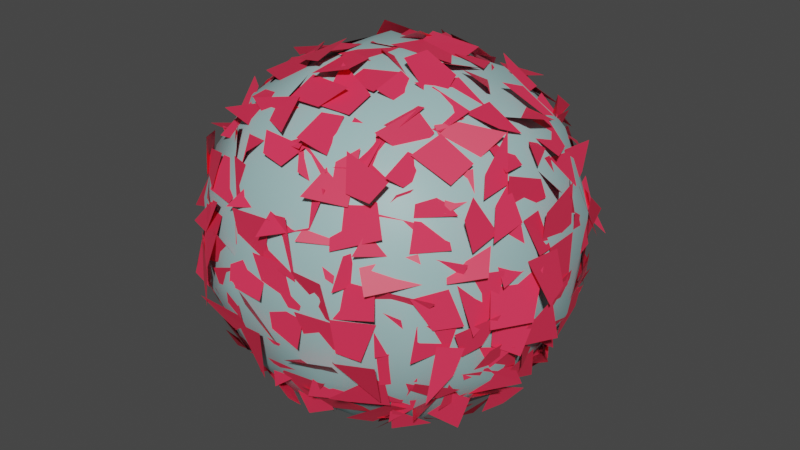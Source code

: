 # Source: Bush.blend  (saved by Blender 3.6.13; exported with 4.5.12 LTS)
import bpy
from mathutils import Matrix  # noqa: F401  (used for matrix-valued properties, if any)

bpy.ops.wm.read_factory_settings(use_empty=True)
scene = bpy.context.scene
scene.name = 'Scene'

# ---- collections
col_collection = bpy.data.collections.new('Collection'); scene.collection.children.link(col_collection)

# ---- materials (node trees are filled in below, after node groups)
mat_material = bpy.data.materials.new('Material')
mat_material.alpha_threshold = 0.0
mat_material.use_transparent_shadow = False
mat_material.roughness = 0.5
mat_material.line_color = (0.0, 0.0, 0.0, 1.0)
mat_material_001 = bpy.data.materials.new('Material.001')
mat_material_001.use_transparent_shadow = False

# ---- material node trees
mat_material.use_nodes = True; mat_material.node_tree.nodes.clear()
_N = mat_material.node_tree.nodes; _L = mat_material.node_tree.links
n0 = _N.new('ShaderNodeOutputMaterial'); n0.name = 'Material Output'; n0.location = (300, 300)
n1 = _N.new('ShaderNodeBsdfPrincipled'); n1.name = 'Principled BSDF'; n1.location = (10, 300)
n1.distribution = 'GGX'
n1.subsurface_method = 'RANDOM_WALK_SKIN'
n1.inputs[0].default_value = (0.3515, 0.5583, 0.5647, 1.0)
n1.inputs[3].default_value = 1.45
n1.inputs[27].default_value = (0.0, 0.0, 0.0, 1.0)
n1.inputs[28].default_value = 1.0
_L.new(n1.outputs[0], n0.inputs[0])
n0.is_active_output = True
mat_material_001.use_nodes = True; mat_material_001.node_tree.nodes.clear()
_N = mat_material_001.node_tree.nodes; _L = mat_material_001.node_tree.links
n0 = _N.new('ShaderNodeBsdfPrincipled'); n0.name = 'Principled BSDF'; n0.location = (10, 300)
n0.distribution = 'GGX'
n0.subsurface_method = 'RANDOM_WALK_SKIN'
n0.inputs[0].default_value = (0.9473, 0.0356, 0.09306, 1.0)
n0.inputs[3].default_value = 1.45
n0.inputs[27].default_value = (0.0, 0.0, 0.0, 1.0)
n0.inputs[28].default_value = 1.0
n1 = _N.new('ShaderNodeOutputMaterial'); n1.name = 'Material Output'; n1.location = (300, 300)
_L.new(n0.outputs[0], n1.inputs[0])
n1.is_active_output = True

# ---- world
world_world = bpy.data.worlds.new('World'); scene.world = world_world
world_world.use_nodes = True; world_world.node_tree.nodes.clear()
_N = world_world.node_tree.nodes; _L = world_world.node_tree.links
n0 = _N.new('ShaderNodeOutputWorld'); n0.name = 'World Output'; n0.location = (300, 300)
n1 = _N.new('ShaderNodeBackground'); n1.name = 'Background'; n1.location = (10, 300)
n1.inputs[0].default_value = (0.05088, 0.05088, 0.05088, 1.0)
_L.new(n1.outputs[0], n0.inputs[0])
n0.is_active_output = True
world_world.color = (0.05088, 0.05088, 0.05088)
world_world.use_sun_shadow = False
world_world.sun_shadow_jitter_overblur = 0.0

# ---- meshes
me_cube = bpy.data.meshes.new('Cube')
me_cube.from_pydata([(0.5852, 0.4203, 0.4957), (-0.4203, 0.5852, 0.4957), (-0.7046, 0.1432, -0.4971), (-0.5404, -0.2126, -0.6456), (-0.5556, -0.5446, -0.4073), (-0.4203, 0.4957, -0.5852), (0.5404, 0.6456, 0.2126), (0.6623, 0.5549, -0.07379), (0.4892, 0.6893, -0.2381), (-0.6623, -0.5549, -0.07379), (-0.5404, -0.6456, 0.2126), (0.6456, -0.5404, 0.2126), (0.6163, -0.6163, -0.07492), (0.5111, -0.6088, -0.3511), (-0.6456, 0.5404, 0.2126), (-0.5549, 0.6623, -0.07379), (-0.6893, 0.4892, -0.2381), (0.2171, -0.546, 0.6533), (-0.2843, -0.5816, 0.5925), (0.6491, 1.883e-07, 0.5871), (0.6073, -0.3531, 0.5119), (-0.3179, -0.4205, -0.7026), (-0.05262, -0.5976, -0.6332), (0.2126, -0.5404, -0.6456), (0.4957, -0.4203, -0.5852), (-0.5111, -0.3511, 0.6088), (-0.5604, 3.261e-07, 0.6688), (-0.6894, 0.2379, 0.4892), (0.01991, 0.6331, 0.6087), (0.3511, 0.6088, 0.5111), (0.5871, 2.028e-07, -0.6491), (0.4957, 0.4203, -0.5852), (-0.3321, 0.4148, 0.6899), (0.3405, 0.301, 0.7442), (-0.1984, 0.1984, 0.8186), (0.1091, -0.06398, 0.8389), (0.3541, -0.2118, 0.7634), (-0.1674, -0.2741, 0.7997), (0.4673, -0.6443, 0.3686), (0.2434, -0.7615, -0.3341), (0.2727, -0.8054, 0.08208), (-0.1855, -0.8409, -0.007987), (0.1396, -0.7805, 0.3438), (-0.1554, -0.7384, -0.4236), (-0.1549, -0.7388, 0.4269), (-0.427, -0.7387, -0.1552), (-0.6443, -0.4673, 0.3686), (-0.7615, -0.2434, -0.3341), (-0.8054, -0.2727, 0.08208), (-0.8409, 0.1855, -0.007987), (-0.7805, -0.1396, 0.3438), (-0.1552, 0.427, -0.7387), (0.09861, 0.5976, -0.6382), (-0.5396, 0.1333, -0.6722), (0.1984, 0.1984, -0.8186), (-0.2078, 0.0249, -0.8327), (0.1674, -0.2741, -0.7997), (0.6899, 0.3321, -0.4148), (0.7813, 0.3318, 0.1846), (0.8258, 0.145, -0.2081), (0.7442, -0.301, -0.3405), (0.8186, -0.1984, 0.1984), (-0.301, 0.7442, -0.3405), (-0.3318, 0.7813, 0.1846), (0.1855, 0.8409, -0.007987), (0.1554, 0.7384, -0.4236), (0.1421, 0.7938, 0.3023)], [], [(28, 34, 33), (32, 34, 28), (33, 36, 19), (33, 35, 36), (34, 26, 37), (37, 36, 35), (37, 17, 36), (37, 18, 17), (37, 25, 18), (29, 28, 33), (1, 32, 28), (27, 26, 32), (25, 46, 18), (17, 38, 20), (36, 20, 19), (0, 33, 19), (12, 40, 39), (38, 40, 12), (39, 43, 22), (39, 41, 43), (42, 44, 41), (41, 45, 43), (45, 4, 43), (41, 10, 45), (44, 18, 10), (17, 42, 38), (17, 44, 42), (45, 10, 9), (43, 21, 22), (9, 48, 47), (46, 48, 9), (47, 49, 2), (50, 27, 49), (49, 16, 2), (49, 14, 16), (26, 27, 50), (16, 14, 15), (4, 47, 3), (5, 51, 53), (52, 54, 51), (31, 54, 52), (51, 54, 55), (54, 30, 56), (56, 21, 55), (39, 23, 24, 13), (56, 22, 21), (56, 23, 22), (56, 24, 23), (5, 53, 2), (7, 58, 59), (57, 59, 30), (19, 61, 58), (59, 60, 30), (61, 12, 60), (61, 11, 12), (61, 20, 11), (8, 7, 57), (0, 58, 6), (12, 13, 60), (60, 24, 30), (31, 57, 30), (15, 63, 62), (62, 65, 52), (62, 64, 65), (28, 66, 63), (64, 8, 65), (64, 6, 8), (66, 29, 6), (16, 15, 62), (1, 63, 14), (8, 6, 7), (5, 62, 52), (32, 26, 34), (33, 34, 35), (35, 34, 37), (37, 26, 25), (0, 29, 33), (1, 27, 32), (36, 17, 20), (13, 12, 39), (38, 42, 40), (39, 40, 41), (40, 42, 41), (41, 44, 10), (11, 38, 12), (44, 17, 18), (10, 18, 46), (45, 9, 4), (43, 4, 21), (23, 39, 22), (50, 46, 25, 26), (4, 9, 47), (46, 50, 48), (47, 48, 49), (48, 50, 49), (49, 27, 14), (10, 46, 9), (2, 53, 3, 47), (14, 27, 1), (2, 16, 5), (3, 53, 55, 21), (53, 51, 55), (31, 30, 54), (31, 52, 65, 8), (55, 54, 56), (56, 30, 24), (5, 52, 51), (3, 21, 4), (57, 7, 59), (0, 19, 58), (58, 61, 59), (59, 61, 60), (61, 19, 20), (31, 8, 57), (6, 58, 7), (11, 20, 38), (60, 13, 24), (1, 28, 63), (62, 63, 64), (63, 66, 64), (66, 28, 29), (64, 66, 6), (5, 16, 62), (14, 63, 15), (6, 29, 0)])
me_cube.polygons.foreach_set('use_smooth', [True] * 125)
_uv = me_cube.uv_layers.new(name='UVMap')
_uv.uv.foreach_set('vector', [0.761, 0.5069, 0.7879, 0.5884, 0.6818, 0.5662, 0.8188, 0.5389, 0.7879, 0.5884, 0.761, 0.5069, 0.6818, 0.5662, 0.6826, 0.6681, 0.6123, 0.6241, 0.6818, 0.5662, 0.7309, 0.6346, 0.6826, 0.6681, 0.7879, 0.5884, 0.8597, 0.6238, 0.7813, 0.6725, 0.7813, 0.6725, 0.6826, 0.6681, 0.7309, 0.6346, 0.7813, 0.6725, 0.705, 0.7348, 0.6826, 0.6681, 0.7813, 0.6725, 0.8077, 0.7415, 0.705, 0.7348, 0.7813, 0.6725, 0.8604, 0.7007, 0.8077, 0.7415, 0.6761, 0.5, 0.761, 0.5069, 0.6818, 0.5662, 0.8431, 0.5, 0.8188, 0.5389, 0.761, 0.5069, 0.875, 0.5511, 0.8597, 0.6238, 0.8188, 0.5389, 0.8604, 0.7007, 0.875, 0.75, 0.8077, 0.7415, 0.705, 0.7348, 0.5787, 0.7782, 0.6104, 0.7011, 0.6826, 0.6681, 0.6104, 0.7011, 0.6123, 0.6241, 0.6097, 0.5311, 0.6818, 0.5662, 0.6123, 0.6241, 0.4853, 0.7501, 0.5154, 0.8273, 0.4358, 0.828, 0.5787, 0.7782, 0.5154, 0.8273, 0.4853, 0.7501, 0.4358, 0.828, 0.4208, 0.9069, 0.3851, 0.8849, 0.4358, 0.828, 0.4998, 0.9055, 0.4208, 0.9069, 0.5653, 0.85, 0.5798, 0.9041, 0.4998, 0.9055, 0.4998, 0.9055, 0.4709, 0.9548, 0.4208, 0.9069, 0.4709, 0.9548, 0.401, 0.9923, 0.4208, 0.9069, 0.4998, 0.9055, 0.5448, 0.9855, 0.4709, 0.9548, 0.5798, 0.9041, 0.6175, 0.9293, 0.5448, 0.9855, 0.625, 0.8309, 0.5653, 0.85, 0.5787, 0.7782, 0.625, 0.8309, 0.5798, 0.9041, 0.5653, 0.85, 0.4709, 0.9548, 0.5448, 0.9855, 0.4855, 1.0, 0.4208, 0.9069, 0.375, 0.9498, 0.3851, 0.8849, 0.4853, 0.01569, 0.5154, 0.07727, 0.4358, 0.07802, 0.5787, 0.02823, 0.5154, 0.07727, 0.4853, 0.01569, 0.4358, 0.07802, 0.4998, 0.1555, 0.4046, 0.1539, 0.5653, 0.1, 0.5935, 0.1749, 0.4998, 0.1555, 0.4998, 0.1555, 0.4501, 0.2185, 0.4046, 0.1539, 0.4998, 0.1555, 0.5448, 0.2355, 0.4501, 0.2185, 0.625, 0.1263, 0.5935, 0.1749, 0.5653, 0.1, 0.4501, 0.2185, 0.5448, 0.2355, 0.4853, 0.2657, 0.4143, 0.01165, 0.4358, 0.07802, 0.375, 0.08154, 0.1561, 0.5153, 0.2209, 0.5452, 0.1483, 0.6005, 0.2695, 0.5083, 0.2879, 0.5884, 0.2209, 0.5452, 0.3597, 0.5311, 0.2879, 0.5884, 0.2695, 0.5083, 0.2209, 0.5452, 0.2879, 0.5884, 0.2126, 0.6181, 0.2879, 0.5884, 0.3623, 0.6241, 0.2813, 0.6725, 0.2813, 0.6725, 0.1843, 0.7098, 0.2126, 0.6181, 0.4358, 0.828, 0.375, 0.8315, 0.375, 0.7665, 0.4243, 0.7646, 0.2813, 0.6725, 0.2354, 0.7382, 0.1843, 0.7098, 0.2813, 0.6725, 0.2948, 0.7355, 0.2354, 0.7382, 0.2813, 0.6725, 0.3597, 0.7189, 0.2948, 0.7355, 0.1561, 0.5153, 0.1483, 0.6005, 0.125, 0.5815, 0.4853, 0.5157, 0.5375, 0.565, 0.4607, 0.6006, 0.4139, 0.5562, 0.4607, 0.6006, 0.3623, 0.6241, 0.6123, 0.6241, 0.5379, 0.6616, 0.5375, 0.565, 0.4607, 0.6006, 0.4318, 0.6838, 0.3623, 0.6241, 0.5379, 0.6616, 0.4853, 0.7501, 0.4318, 0.6838, 0.5379, 0.6616, 0.5448, 0.7355, 0.4853, 0.7501, 0.5379, 0.6616, 0.6104, 0.7011, 0.5448, 0.7355, 0.4501, 0.4685, 0.4853, 0.5157, 0.4139, 0.5562, 0.6097, 0.5311, 0.5375, 0.565, 0.5448, 0.4855, 0.4853, 0.7501, 0.4243, 0.7646, 0.4318, 0.6838, 0.4318, 0.6838, 0.3597, 0.7189, 0.3623, 0.6241, 0.3597, 0.5311, 0.4139, 0.5562, 0.3623, 0.6241, 0.4853, 0.2657, 0.5375, 0.315, 0.4318, 0.3162, 0.4318, 0.3162, 0.4208, 0.4069, 0.3793, 0.3957, 0.4318, 0.3162, 0.4998, 0.4055, 0.4208, 0.4069, 0.6117, 0.378, 0.5575, 0.402, 0.5375, 0.315, 0.4998, 0.4055, 0.4501, 0.4685, 0.4208, 0.4069, 0.4998, 0.4055, 0.5448, 0.4855, 0.4501, 0.4685, 0.5575, 0.402, 0.6104, 0.4507, 0.5448, 0.4855, 0.4501, 0.2185, 0.4853, 0.2657, 0.4318, 0.3162, 0.6097, 0.2811, 0.5375, 0.315, 0.5448, 0.2355, 0.4501, 0.4685, 0.5448, 0.4855, 0.4853, 0.5157, 0.375, 0.2759, 0.4318, 0.3162, 0.3793, 0.3957, 0.8188, 0.5389, 0.8597, 0.6238, 0.7879, 0.5884, 0.6818, 0.5662, 0.7879, 0.5884, 0.7309, 0.6346, 0.7309, 0.6346, 0.7879, 0.5884, 0.7813, 0.6725, 0.7813, 0.6725, 0.8597, 0.6238, 0.8604, 0.7007, 0.6097, 0.5311, 0.6761, 0.5, 0.6818, 0.5662, 0.8431, 0.5, 0.875, 0.5511, 0.8188, 0.5389, 0.6826, 0.6681, 0.705, 0.7348, 0.6104, 0.7011, 0.4243, 0.7646, 0.4853, 0.7501, 0.4358, 0.828, 0.5787, 0.7782, 0.5653, 0.85, 0.5154, 0.8273, 0.4358, 0.828, 0.5154, 0.8273, 0.4998, 0.9055, 0.5154, 0.8273, 0.5653, 0.85, 0.4998, 0.9055, 0.4998, 0.9055, 0.5798, 0.9041, 0.5448, 0.9855, 0.5448, 0.7355, 0.5787, 0.7782, 0.4853, 0.7501, 0.5798, 0.9041, 0.625, 0.8309, 0.6175, 0.9293, 0.5448, 0.9855, 0.6175, 0.9293, 0.6085, 1.0, 0.4709, 0.9548, 0.4855, 1.0, 0.401, 0.9923, 0.4208, 0.9069, 0.401, 0.9923, 0.375, 0.9498, 0.375, 0.8315, 0.4358, 0.828, 0.3851, 0.8849, 0.5653, 0.1, 0.5787, 0.02823, 0.625, 0.05107, 0.625, 0.1263, 0.4143, 0.01165, 0.4853, 0.01569, 0.4358, 0.07802, 0.5787, 0.02823, 0.5653, 0.1, 0.5154, 0.07727, 0.4358, 0.07802, 0.5154, 0.07727, 0.4998, 0.1555, 0.5154, 0.07727, 0.5653, 0.1, 0.4998, 0.1555, 0.4998, 0.1555, 0.5935, 0.1749, 0.5448, 0.2355, 0.5435, 0.0, 0.5787, 0.02823, 0.4853, 0.01569, 0.4046, 0.1539, 0.375, 0.125, 0.375, 0.08154, 0.4358, 0.07802, 0.5448, 0.2355, 0.5935, 0.1749, 0.6097, 0.2811, 0.4046, 0.1539, 0.4501, 0.2185, 0.375, 0.2759, 0.1395, 0.6698, 0.1483, 0.6005, 0.2126, 0.6181, 0.1843, 0.7098, 0.1483, 0.6005, 0.2209, 0.5452, 0.2126, 0.6181, 0.3597, 0.5311, 0.3623, 0.6241, 0.2879, 0.5884, 0.3657, 0.5251, 0.3793, 0.3957, 0.4208, 0.4069, 0.4501, 0.4685, 0.2126, 0.6181, 0.2879, 0.5884, 0.2813, 0.6725, 0.2813, 0.6725, 0.3623, 0.6241, 0.3597, 0.7189, 0.1561, 0.5153, 0.2695, 0.5083, 0.2209, 0.5452, 0.1395, 0.6698, 0.1843, 0.7098, 0.125, 0.7335, 0.4139, 0.5562, 0.4853, 0.5157, 0.4607, 0.6006, 0.6097, 0.5311, 0.6123, 0.6241, 0.5375, 0.565, 0.5375, 0.565, 0.5379, 0.6616, 0.4607, 0.6006, 0.4607, 0.6006, 0.5379, 0.6616, 0.4318, 0.6838, 0.5379, 0.6616, 0.6123, 0.6241, 0.6104, 0.7011, 0.3657, 0.5251, 0.4501, 0.4685, 0.4139, 0.5562, 0.5448, 0.4855, 0.5375, 0.565, 0.4853, 0.5157, 0.5448, 0.7355, 0.6104, 0.7011, 0.5787, 0.7782, 0.4318, 0.6838, 0.4243, 0.7646, 0.3597, 0.7189, 0.6097, 0.2811, 0.6117, 0.378, 0.5375, 0.315, 0.4318, 0.3162, 0.5375, 0.315, 0.4998, 0.4055, 0.5375, 0.315, 0.5575, 0.402, 0.4998, 0.4055, 0.5575, 0.402, 0.6117, 0.378, 0.6104, 0.4507, 0.4998, 0.4055, 0.5575, 0.402, 0.5448, 0.4855, 0.375, 0.2759, 0.4501, 0.2185, 0.4318, 0.3162, 0.5448, 0.2355, 0.5375, 0.315, 0.4853, 0.2657, 0.5448, 0.4855, 0.6104, 0.4507, 0.6097, 0.5311])
me_cube.materials.append(mat_material)
me_cube.use_mirror_vertex_groups = False
me_cube.update()
me_cube_002 = bpy.data.meshes.new('Cube.002')
me_cube_002.from_pydata([(0.5122, 0.5084, 0.5085), (0.5192, 0.4162, -0.4865), (0.5469, -0.5476, 0.4818), (0.4551, -0.4411, -0.508), (-0.5506, 0.5396, 0.4649), (-0.55, 0.4742, -0.4464), (-0.538, -0.4892, 0.4403), (-0.5085, -0.4931, -0.499), (-0.5199, 0.4022, -0.4829), (-0.5739, 0.3112, -0.5803), (-0.5771, 0.06456, -0.6115), (-0.603, -0.002554, -0.6202), (-0.601, -0.1522, -0.6014), (-0.5619, -0.3074, -0.572), (-0.5499, -0.3839, -0.5555), (0.4251, 0.4878, -0.5956), (0.301, 0.5148, -0.6126), (0.189, 0.5829, -0.5874), (-0.04287, 0.6278, -0.5907), (-0.1938, 0.5551, -0.5903), (-0.2678, 0.6071, -0.5607), (-0.4826, 0.5573, -0.6035), (0.5264, 0.5458, 0.4482), (0.596, 0.5662, 0.2649), (0.6644, 0.527, 0.1684), (0.6046, 0.6026, 0.01226), (0.6022, 0.5991, -0.1476), (0.5168, 0.546, -0.2487), (0.5257, 0.53, -0.3927), (-0.4976, -0.5547, -0.4297), (-0.5733, -0.5753, -0.2951), (-0.6363, -0.6452, -0.1622), (-0.5738, -0.5971, -0.06437), (-0.5485, -0.5508, 0.1849), (-0.579, -0.5877, 0.2708), (-0.5241, -0.5046, 0.4356), (0.5407, -0.545, 0.4084), (0.5224, -0.5818, 0.2765), (0.5951, -0.6349, 0.1286), (0.6094, -0.6095, 2.361e-05), (0.6552, -0.5421, -0.1041), (0.5738, -0.5742, -0.2966), (0.5658, -0.5733, -0.4886), (-0.4719, 0.5807, 0.4312), (-0.5125, 0.5337, 0.3376), (-0.5678, 0.5919, 0.1928), (-0.6587, 0.6376, -0.002958), (-0.6359, 0.5779, -0.1039), (-0.5723, 0.5739, -0.2744), (-0.4717, 0.5296, -0.3908), (0.4533, -0.5863, 0.5552), (0.2853, -0.5527, 0.637), (0.1917, -0.644, 0.5451), (0.05909, -0.6165, 0.5999), (-0.1517, -0.513, 0.5934), (-0.3019, -0.6341, 0.6309), (-0.416, -0.548, 0.5345), (0.4888, 0.4358, 0.542), (0.57, 0.2981, 0.5717), (0.5846, 0.124, 0.5516), (0.6079, -0.04984, 0.5785), (0.6582, -0.1238, 0.6695), (0.6254, -0.296, 0.5603), (0.5671, -0.4146, 0.4711), (-0.3523, -0.5659, -0.5156), (-0.3389, -0.5393, -0.5824), (-0.1488, -0.582, -0.6072), (0.03145, -0.5596, -0.6252), (0.1683, -0.5662, -0.5717), (0.3418, -0.5172, -0.5763), (0.4575, -0.4969, -0.5677), (-0.5336, -0.4719, 0.466), (-0.5396, -0.2788, 0.5773), (-0.5906, -0.1888, 0.6091), (-0.64, -0.01028, 0.6369), (-0.6052, 0.226, 0.598), (-0.6226, 0.2993, 0.5719), (-0.5651, 0.4542, 0.6063), (-0.46, 0.5012, 0.5465), (-0.2882, 0.6122, 0.5912), (-0.1375, 0.5309, 0.57), (0.004956, 0.6074, 0.6167), (0.2392, 0.638, 0.6226), (0.3064, 0.5778, 0.5759), (0.3828, 0.5046, 0.5055), (0.4525, -0.4605, -0.5217), (0.5756, -0.2665, -0.6082), (0.6647, -0.2283, -0.5882), (0.6206, -0.02298, -0.5964), (0.6362, 0.1845, -0.5905), (0.5609, 0.2885, -0.5666), (0.5568, 0.5036, -0.5473), (0.4351, 0.4483, 0.6173), (0.281, 0.4563, 0.6495), (0.1584, 0.5009, 0.6951), (-4.191e-05, 0.4537, 0.7189), (-0.152, 0.4061, 0.6876), (-0.3274, 0.4254, 0.6541), (-0.4498, 0.4051, 0.6531), (0.4639, 0.3192, 0.5729), (0.2918, 0.2674, 0.7632), (0.2145, 0.2878, 0.8078), (-0.01717, 0.3211, 0.7878), (-0.1078, 0.3539, 0.7517), (-0.3403, 0.3186, 0.722), (-0.4521, 0.3486, 0.643), (0.4554, 0.1207, 0.7507), (0.3252, 0.1605, 0.7714), (0.1618, 0.1685, 0.7935), (-0.03236, 0.1432, 0.7877), (-0.1105, 0.1517, 0.786), (-0.2611, 0.1928, 0.7893), (-0.4855, 0.1575, 0.7047), (0.453, -0.03529, 0.655), (0.3408, -0.03546, 0.7983), (0.182, -0.06135, 0.7924), (0.01047, 0.005866, 0.8335), (-0.1825, -0.01153, 0.8121), (-0.3882, -0.02486, 0.7878), (-0.4772, -0.004352, 0.6992), (0.4682, -0.1422, 0.7), (0.316, -0.1861, 0.7487), (0.1682, -0.169, 0.8072), (-0.004954, -0.1669, 0.8277), (-0.1253, -0.1668, 0.8889), (-0.3112, -0.1628, 0.7992), (-0.4637, -0.1543, 0.7322), (0.4325, -0.2937, 0.6877), (0.3716, -0.274, 0.7389), (0.1557, -0.3422, 0.759), (0.07999, -0.3906, 0.7845), (-0.2009, -0.3025, 0.766), (-0.2867, -0.2778, 0.6706), (-0.5155, -0.3146, 0.6306), (0.4278, -0.4292, 0.6058), (0.311, -0.4545, 0.6665), (0.1687, -0.4543, 0.7019), (0.008483, -0.4707, 0.6875), (-0.1621, -0.4732, 0.6918), (-0.3703, -0.4811, 0.6609), (-0.4392, -0.4057, 0.5689), (0.4557, -0.5964, -0.4417), (0.4615, -0.6591, -0.3089), (0.4804, -0.7094, -0.1445), (0.3912, -0.6933, 0.00661), (0.4822, -0.7677, 0.1573), (0.4085, -0.7503, 0.2958), (0.4329, -0.6734, 0.4948), (0.3152, -0.7026, -0.5145), (0.2917, -0.7008, -0.3194), (0.3993, -0.7414, -0.1468), (0.3264, -0.7919, 0.001473), (0.3316, -0.7737, 0.1622), (0.3175, -0.73, 0.3005), (0.3195, -0.6677, 0.4417), (0.09287, -0.737, -0.44), (0.1681, -0.7118, -0.2908), (0.177, -0.8298, -0.1731), (0.1815, -0.814, 0.003654), (0.1647, -0.8112, 0.1241), (0.2038, -0.7598, 0.3454), (0.1485, -0.6582, 0.4747), (-0.06592, -0.6402, -0.5091), (-0.03919, -0.8162, -0.4127), (0.07473, -0.8387, -0.1929), (0.003996, -0.8572, -0.002567), (0.0005372, -0.8134, 0.1709), (0.0209, -0.735, 0.3673), (-0.009639, -0.6877, 0.5246), (-0.1712, -0.6824, -0.5031), (-0.1075, -0.7729, -0.2578), (-0.1606, -0.8139, -0.1751), (-0.174, -0.7736, 0.05893), (-0.1748, -0.8005, 0.1686), (-0.1986, -0.7624, 0.318), (-0.1931, -0.697, 0.5373), (-0.3088, -0.6457, -0.4121), (-0.3415, -0.7059, -0.2873), (-0.3649, -0.8271, -0.184), (-0.3056, -0.8584, 0.02845), (-0.4137, -0.7561, 0.1289), (-0.2631, -0.7476, 0.3077), (-0.3062, -0.6559, 0.454), (-0.497, -0.6251, -0.4522), (-0.4463, -0.6685, -0.2976), (-0.4681, -0.697, -0.1437), (-0.4563, -0.6906, -0.0241), (-0.4777, -0.6968, 0.1554), (-0.4328, -0.7195, 0.2699), (-0.4412, -0.6111, 0.4347), (-0.6347, -0.4586, -0.4662), (-0.6575, -0.4611, -0.3091), (-0.6805, -0.4951, -0.2509), (-0.7174, -0.4855, -0.008855), (-0.7067, -0.4769, 0.1656), (-0.7016, -0.438, 0.2868), (-0.6241, -0.5067, 0.4913), (-0.6321, -0.2746, -0.3824), (-0.7621, -0.285, -0.3262), (-0.7807, -0.3402, -0.1804), (-0.8433, -0.34, -0.001377), (-0.831, -0.2966, 0.1273), (-0.7216, -0.3214, 0.3104), (-0.6551, -0.3473, 0.4917), (-0.6363, -0.1825, -0.4966), (-0.759, -0.1778, -0.3188), (-0.8279, -0.1402, -0.1795), (-0.7726, -0.1649, 0.005779), (-0.8112, -0.1221, 0.1676), (-0.8022, -0.1898, 0.3018), (-0.713, -0.1631, 0.499), (-0.6916, 0.02311, -0.4829), (-0.7621, -0.03895, -0.3804), (-0.7975, 0.0423, -0.1798), (-0.8533, -0.07026, -0.002592), (-0.8873, 0.0108, 0.2278), (-0.7563, 0.04369, 0.2572), (-0.6615, -0.03045, 0.5183), (-0.7158, 0.1803, -0.4438), (-0.8236, 0.1661, -0.3659), (-0.8256, 0.1805, -0.1711), (-0.8159, 0.08568, -0.01911), (-0.7653, 0.137, 0.1534), (-0.7197, 0.1029, 0.2913), (-0.6543, 0.2264, 0.5253), (-0.671, 0.3198, -0.4546), (-0.8064, 0.2731, -0.2734), (-0.7571, 0.3679, -0.1689), (-0.7203, 0.3356, 0.07306), (-0.7634, 0.3227, 0.1586), (-0.8112, 0.3608, 0.344), (-0.5835, 0.3004, 0.4231), (-0.6071, 0.4258, -0.4352), (-0.6663, 0.4572, -0.3012), (-0.7029, 0.4832, -0.1769), (-0.7794, 0.4333, 0.04826), (-0.7525, 0.4479, 0.17), (-0.6901, 0.4747, 0.3106), (-0.6264, 0.4454, 0.3613), (-0.3757, 0.4095, -0.5984), (-0.2768, 0.4007, -0.6136), (-0.1318, 0.4229, -0.7215), (-0.00294, 0.4802, -0.7126), (0.1385, 0.474, -0.7002), (0.2833, 0.5022, -0.6676), (0.4191, 0.4382, -0.6022), (-0.4443, 0.2632, -0.6242), (-0.3219, 0.3131, -0.7183), (-0.1551, 0.3695, -0.7542), (0.0031, 0.3352, -0.7832), (0.1242, 0.3205, -0.754), (0.3203, 0.3194, -0.7247), (0.4667, 0.3181, -0.6396), (-0.4625, 0.1578, -0.6868), (-0.4126, 0.1112, -0.7563), (-0.1478, 0.1616, -0.8334), (-0.00634, 0.1686, -0.8324), (0.1424, 0.1876, -0.8328), (0.3207, 0.1599, -0.7504), (0.5046, 0.09635, -0.7215), (-0.4381, 0.01022, -0.6802), (-0.4079, 0.02162, -0.7293), (-0.113, 0.0227, -0.8942), (0.06271, -0.04707, -0.8828), (0.1618, -0.004575, -0.8615), (0.3047, 0.007363, -0.8348), (0.5297, 0.06122, -0.7207), (-0.4753, -0.1674, -0.6809), (-0.3152, -0.1429, -0.7789), (-0.1379, -0.1045, -0.7447), (0.03179, -0.1153, -0.8489), (0.1361, -0.2348, -0.7829), (0.3195, -0.181, -0.7819), (0.4916, -0.1805, -0.7064), (-0.401, -0.2524, -0.62), (-0.3096, -0.3144, -0.7076), (-0.2112, -0.294, -0.7661), (-0.01833, -0.335, -0.7751), (0.1599, -0.2501, -0.7733), (0.3075, -0.3239, -0.7258), (0.4548, -0.2681, -0.7047), (-0.4318, -0.4289, -0.6112), (-0.2859, -0.4527, -0.7225), (-0.1566, -0.487, -0.6738), (0.04432, -0.4891, -0.7347), (0.2034, -0.4596, -0.6535), (0.2726, -0.4148, -0.6823), (0.4404, -0.4335, -0.618), (0.5734, 0.3598, -0.4131), (0.6642, 0.4554, -0.3016), (0.698, 0.4705, -0.1566), (0.7828, 0.4997, 0.01841), (0.6909, 0.4803, 0.1401), (0.6684, 0.4542, 0.3614), (0.6008, 0.4377, 0.442), (0.6678, 0.3005, -0.4596), (0.726, 0.3853, -0.3237), (0.7668, 0.3098, -0.168), (0.7794, 0.358, 0.02422), (0.7636, 0.2891, 0.1142), (0.7229, 0.3155, 0.3), (0.6544, 0.3155, 0.4606), (0.7448, 0.1474, -0.4716), (0.8024, 0.08869, -0.3649), (0.8021, 0.1464, -0.1901), (0.8244, 0.1322, -0.06208), (0.7995, 0.1662, 0.205), (0.7285, 0.1673, 0.3283), (0.6907, 0.103, 0.5303), (0.6309, 0.01699, -0.4787), (0.7498, 0.00862, -0.3125), (0.8884, -0.02612, -0.222), (0.8588, 0.03915, -0.01276), (0.8138, -0.005336, 0.1623), (0.753, 0.03034, 0.3593), (0.6982, -0.07033, 0.5204), (0.6417, -0.1118, -0.5306), (0.7717, -0.1561, -0.3359), (0.8444, -0.2332, -0.2249), (0.881, -0.2109, -0.0605), (0.8139, -0.1625, 0.1476), (0.7816, -0.1744, 0.3354), (0.6972, -0.1627, 0.4693), (0.6877, -0.3783, -0.4269), (0.7257, -0.3158, -0.3144), (0.7716, -0.3993, -0.1204), (0.7656, -0.3187, -0.01076), (0.7819, -0.3901, 0.1845), (0.7538, -0.3008, 0.331), (0.6472, -0.3089, 0.4507), (0.5615, -0.4152, -0.4126), (0.7186, -0.4655, -0.3187), (0.737, -0.4683, -0.1126), (0.7109, -0.4787, 0.001938), (0.6782, -0.5022, 0.1456), (0.736, -0.4613, 0.2535), (0.5886, -0.4111, 0.3577), (-0.5168, 0.5585, -0.4377), (-0.4551, 0.6644, -0.3013), (-0.4709, 0.6979, -0.1596), (-0.4845, 0.6913, 0.008579), (-0.4727, 0.7162, 0.1267), (-0.4991, 0.6297, 0.2345), (-0.4549, 0.6361, 0.4188), (-0.3062, 0.6667, -0.4652), (-0.3549, 0.72, -0.2507), (-0.3152, 0.7799, -0.2121), (-0.3243, 0.8059, -0.03449), (-0.2955, 0.7394, 0.1468), (-0.3535, 0.7093, 0.3225), (-0.2823, 0.6935, 0.445), (-0.1559, 0.6984, -0.472), (-0.1716, 0.7626, -0.324), (-0.2084, 0.865, -0.1941), (-0.1857, 0.8666, -0.009148), (-0.1484, 0.8238, 0.1975), (-0.1615, 0.8127, 0.2547), (-0.1715, 0.6889, 0.4789), (-0.01646, 0.6967, -0.4838), (-0.03666, 0.8059, -0.4155), (-0.005466, 0.7757, -0.1737), (0.07364, 0.8741, 0.03676), (0.04823, 0.8426, 0.1713), (-0.01175, 0.8262, 0.2735), (-0.04295, 0.7548, 0.5486), (0.1583, 0.6987, -0.4734), (0.1782, 0.7465, -0.2764), (0.183, 0.7692, -0.1616), (0.1154, 0.8139, -0.02657), (0.1741, 0.7694, 0.102), (0.1517, 0.7845, 0.3438), (0.1514, 0.702, 0.4693), (0.3022, 0.7046, -0.4125), (0.2977, 0.7194, -0.3245), (0.3234, 0.853, -0.1215), (0.3306, 0.7816, 0.008195), (0.3067, 0.7961, 0.1592), (0.2703, 0.6811, 0.2718), (0.2906, 0.6746, 0.4543), (0.4215, 0.5788, -0.4277), (0.5061, 0.6667, -0.3602), (0.4698, 0.7565, -0.1197), (0.4838, 0.697, -0.004712), (0.4651, 0.6875, 0.1742), (0.4195, 0.7052, 0.2854), (0.4131, 0.643, 0.3717), (-0.5008, 0.5076, -0.513), (-0.4893, 0.463, -0.52), (-0.5452, 0.4166, -0.5703), (-0.5402, 0.4156, -0.5307), (-0.5363, 0.4196, -0.512), (-0.5242, 0.2362, -0.5652), (-0.5762, 0.2934, -0.5691), (-0.5768, 0.2975, -0.5733), (-0.6069, 0.1696, -0.5831), (-0.545, 0.1216, -0.5824), (-0.5414, 0.125, -0.5974), (-0.6801, -0.006687, -0.6027), (-0.5874, 0.04039, -0.6212), (-0.6334, 0.0164, -0.6486), (-0.5868, -0.1138, -0.5915), (-0.6351, -0.1332, -0.5939), (-0.6345, -0.2183, -0.6492), (-0.495, -0.3112, -0.5591), (-0.6028, -0.3212, -0.5406), (-0.6068, -0.3341, -0.62), (-0.5887, -0.4942, -0.5648), (-0.49, -0.404, -0.5591), (-0.6161, -0.4448, -0.571), (-0.5202, -0.4894, -0.5298), (-0.5108, -0.5459, -0.4832), (0.5227, 0.4814, -0.5239), (0.5472, 0.4536, -0.5629), (0.4291, 0.5354, -0.538), (0.4655, 0.4679, -0.5015), (0.4471, 0.5349, -0.5225), (0.3317, 0.5468, -0.5748), (0.347, 0.6023, -0.5669), (0.3432, 0.6555, -0.6), (0.1777, 0.5982, -0.5839), (0.133, 0.5512, -0.609), (0.1809, 0.5591, -0.5857), (-0.02985, 0.653, -0.5419), (0.01366, 0.686, -0.5958), (-0.04426, 0.6166, -0.6379), (-0.1535, 0.5999, -0.5997), (-0.197, 0.576, -0.6021), (-0.1738, 0.6784, -0.6313), (-0.2935, 0.5805, -0.5734), (-0.3097, 0.5504, -0.5253), (-0.2978, 0.5083, -0.6228), (-0.3449, 0.5294, -0.5906), (-0.4085, 0.5006, -0.5488), (-0.4149, 0.5564, -0.5364), (0.5263, 0.5441, 0.5239), (0.4955, 0.4277, 0.4575), (0.492, 0.513, 0.4205), (0.5405, 0.4573, 0.4611), (0.5001, 0.6218, 0.4138), (0.549, 0.5931, 0.3685), (0.5401, 0.6034, 0.3147), (0.571, 0.5713, 0.2943), (0.5921, 0.5958, 0.1327), (0.6142, 0.5792, 0.2215), (0.5184, 0.6294, 0.169), (0.6453, 0.608, 0.07226), (0.6129, 0.6064, 0.002137), (0.6703, 0.5823, -0.001013), (0.5934, 0.6014, -0.1721), (0.6045, 0.6026, -0.1495), (0.6013, 0.5507, -0.1258), (0.5245, 0.6411, -0.3506), (0.5884, 0.5513, -0.2899), (0.6244, 0.5002, -0.3016), (0.5395, 0.508, -0.426), (0.4848, 0.5089, -0.4286), (0.5347, 0.5355, -0.4193), (-0.5544, -0.554, -0.4339), (-0.4801, -0.5198, -0.4369), (-0.5431, -0.5036, -0.4618), (-0.5719, -0.5766, -0.272), (-0.6689, -0.5556, -0.3119), (-0.57, -0.5889, -0.3001), (-0.5661, -0.602, -0.198), (-0.6266, -0.6611, -0.1847), (-0.6348, -0.5798, -0.1591), (-0.6074, -0.6163, -0.00353), (-0.6217, -0.554, -0.02282), (-0.5954, -0.6257, -0.01205), (-0.5344, -0.57, 0.169), (-0.6776, -0.5855, 0.1092), (-0.6055, -0.5915, 0.1727), (-0.5865, -0.5673, 0.2744), (-0.6481, -0.5263, 0.284), (-0.5693, -0.5598, 0.3091), (-0.5784, -0.5503, 0.3982), (-0.497, -0.4894, 0.3423), (-0.6089, -0.5492, 0.4427), (-0.4296, -0.4974, 0.4388), (-0.5416, -0.5266, 0.4611), (0.49, -0.4858, 0.5036), (0.4602, -0.5124, 0.51), (0.4522, -0.5239, 0.439), (0.5456, -0.5379, 0.3982), (0.5297, -0.5345, 0.4128), (0.5465, -0.5704, 0.2701), (0.5847, -0.5734, 0.2947), (0.56, -0.5959, 0.2954), (0.6164, -0.5641, 0.1731), (0.6799, -0.5859, 0.1192), (0.5565, -0.5971, 0.09762), (0.5927, -0.5661, 0.02428), (0.5727, -0.6583, 0.04019), (0.6541, -0.5671, -0.01945), (0.5463, -0.5847, -0.1562), (0.597, -0.5814, -0.1413), (0.6141, -0.6556, -0.1444), (0.5736, -0.5589, -0.2958), (0.5789, -0.5765, -0.3), (0.6456, -0.5957, -0.3564), (0.4855, -0.5524, -0.4443), (0.5408, -0.5234, -0.4196), (0.5468, -0.5786, -0.3384), (0.5004, -0.4949, -0.5005), (0.4533, -0.5696, -0.483), (-0.4806, 0.4908, 0.4725), (-0.4862, 0.5139, 0.5107), (-0.4739, 0.5244, 0.4852), (-0.5586, 0.5828, 0.4808), (-0.5572, 0.5707, 0.3826), (-0.6098, 0.5859, 0.3768), (-0.5, 0.5261, 0.3277), (-0.5338, 0.5155, 0.2666), (-0.5848, 0.6453, 0.1995), (-0.638, 0.5553, 0.2218), (-0.5985, 0.6032, 0.1525), (-0.6173, 0.6062, -0.0002488), (-0.5877, 0.605, 0.01609), (-0.6242, 0.6186, -0.004261), (-0.5931, 0.5664, -0.1861), (-0.5974, 0.6639, -0.1117), (-0.6261, 0.5721, -0.1934), (-0.5736, 0.5729, -0.3006), (-0.5828, 0.4948, -0.33), (-0.6352, 0.5351, -0.303), (-0.5529, 0.4854, -0.3596), (-0.5332, 0.5316, -0.4117), (-0.4969, 0.5134, -0.4981), (0.4165, -0.5669, 0.558), (0.4067, -0.5286, 0.5218), (0.4508, -0.5421, 0.4871), (0.3018, -0.607, 0.5863), (0.3414, -0.5846, 0.5757), (0.2858, -0.6297, 0.6513), (0.1773, -0.6238, 0.5511), (0.163, -0.6095, 0.5915), (0.1761, -0.6205, 0.5539), (0.04784, -0.6547, 0.6485), (0.05485, -0.6501, 0.6022), (-0.004744, -0.5821, 0.6208), (-0.132, -0.5875, 0.5647), (-0.06708, -0.6219, 0.6302), (-0.1612, -0.612, 0.6141), (-0.2882, -0.5067, 0.6151), (-0.3022, -0.5691, 0.5773), (-0.2919, -0.5773, 0.5753), (-0.4508, -0.5679, 0.6226), (-0.3814, -0.5121, 0.4614), (-0.4164, -0.5346, 0.5332), (0.5353, 0.4249, 0.5332), (0.5194, 0.4862, 0.4969), (0.5259, 0.4489, 0.524), (0.555, 0.26, 0.5656), (0.5996, 0.3001, 0.5875), (0.5373, 0.2561, 0.5923), (0.5904, 0.236, 0.6092), (0.6451, 0.2389, 0.5984), (0.5606, 0.07642, 0.6141), (0.6633, 0.04078, 0.6693), (0.6368, 0.009607, 0.6095), (0.6811, 0.0007238, 0.5774), (0.6076, -0.1067, 0.659), (0.6409, -0.1023, 0.6502), (0.5884, -0.1669, 0.6105), (0.5544, -0.2945, 0.4979), (0.6204, -0.2857, 0.5763), (0.6499, -0.2518, 0.5276), (0.5981, -0.3973, 0.5194), (0.4963, -0.3415, 0.5522), (0.534, -0.3538, 0.5202), (-0.4237, -0.5426, -0.5226), (-0.4439, -0.6054, -0.5263), (-0.3716, -0.5976, -0.5386), (-0.2954, -0.598, -0.5134), (-0.3001, -0.5778, -0.577), (-0.2983, -0.5968, -0.5561), (-0.1629, -0.61, -0.5259), (-0.1749, -0.5853, -0.5404), (-0.1524, -0.6021, -0.5986), (-0.01861, -0.6367, -0.6427), (0.02217, -0.6256, -0.6733), (-0.02992, -0.5836, -0.624), (0.1456, -0.5998, -0.6114), (0.1473, -0.5977, -0.6022), (0.1638, -0.6021, -0.5339), (0.3604, -0.5892, -0.5272), (0.3175, -0.5381, -0.6268), (0.2825, -0.6121, -0.5792), (0.4889, -0.5223, -0.4873), (0.4315, -0.5689, -0.5581), (0.4237, -0.5425, -0.5289), (-0.5373, -0.4053, 0.5304), (-0.5363, -0.4194, 0.5371), (-0.5566, -0.4219, 0.4475), (-0.6185, -0.239, 0.6331), (-0.5622, -0.2295, 0.5767), (-0.5527, -0.3122, 0.5675), (-0.6242, -0.1751, 0.5806), (-0.5831, -0.1242, 0.602), (-0.5345, -0.1666, 0.5364), (-0.6614, 0.03659, 0.6383), (-0.6162, 0.006327, 0.7045), (-0.5613, -0.07185, 0.6219), (-0.6575, 0.1586, 0.6097), (-0.635, 0.1864, 0.5916), (-0.5154, 0.1607, 0.638), (-0.552, 0.2934, 0.586), (-0.571, 0.3075, 0.5938), (-0.5739, 0.2965, 0.5725), (-0.5177, 0.4956, 0.5857), (-0.5714, 0.4188, 0.5621), (-0.5304, 0.406, 0.5169), (-0.4333, 0.5266, 0.5235), (-0.4906, 0.5632, 0.4978), (-0.4142, 0.5321, 0.545), (-0.2904, 0.5164, 0.578), (-0.2881, 0.5592, 0.6074), (-0.28, 0.6213, 0.5354), (-0.1583, 0.5802, 0.6022), (-0.1797, 0.6088, 0.5929), (-0.1643, 0.6479, 0.6053), (0.01944, 0.5582, 0.5316), (-0.0004393, 0.6091, 0.6081), (0.01353, 0.6212, 0.6015), (0.1141, 0.5371, 0.6179), (0.1518, 0.6007, 0.6094), (0.2355, 0.6522, 0.5855), (0.3288, 0.6363, 0.6129), (0.2879, 0.5661, 0.5644), (0.2963, 0.5519, 0.5933), (0.4537, 0.6051, 0.5044), (0.5117, 0.5692, 0.535), (0.3898, 0.5368, 0.5082), (0.5415, -0.4232, -0.5933), (0.5233, -0.4503, -0.5577), (0.5043, -0.4276, -0.5583), (0.5308, -0.2974, -0.6604), (0.5714, -0.2981, -0.5713), (0.6203, -0.3394, -0.6281), (0.5821, -0.1724, -0.6139), (0.5656, -0.1529, -0.6848), (0.5768, -0.09754, -0.5656), (0.5944, -0.003067, -0.6207), (0.6153, 0.01814, -0.6053), (0.6223, -0.002443, -0.6895), (0.5969, 0.1922, -0.595), (0.5961, 0.1439, -0.6127), (0.5852, 0.1045, -0.5809), (0.5879, 0.2449, -0.5492), (0.6549, 0.2815, -0.5919), (0.5281, 0.3167, -0.5443), (0.5306, 0.4154, -0.5477), (0.4816, 0.3841, -0.607), (0.5144, 0.4296, -0.5392), (0.4263, 0.4273, 0.6427), (0.5063, 0.4741, 0.6088), (0.4682, 0.4022, 0.6293), (0.3265, 0.4182, 0.6682), (0.2547, 0.4171, 0.6266), (0.3066, 0.4563, 0.6648), (0.1156, 0.5285, 0.6424), (0.1638, 0.4689, 0.7028), (0.1725, 0.5115, 0.6719), (0.01913, 0.4032, 0.7219), (0.0695, 0.508, 0.6927), (0.009521, 0.501, 0.6872), (-0.09409, 0.4581, 0.7694), (-0.1019, 0.5398, 0.6488), (-0.162, 0.5118, 0.7599), (-0.2551, 0.4126, 0.7021), (-0.2932, 0.4784, 0.7343), (-0.2271, 0.4467, 0.6545), (-0.4884, 0.3559, 0.6424), (-0.3473, 0.4273, 0.657), (-0.4103, 0.4306, 0.6235), (0.4287, 0.2763, 0.6213), (0.4241, 0.2626, 0.6393), (0.4807, 0.2385, 0.7077), (0.2917, 0.3611, 0.7792), (0.3811, 0.3047, 0.7236), (0.3121, 0.2875, 0.6955), (0.1495, 0.3078, 0.7736), (0.1706, 0.3467, 0.7824), (0.1626, 0.2546, 0.7739), (0.006282, 0.3619, 0.8063), (-0.03027, 0.3842, 0.783), (-0.06375, 0.3258, 0.8131), (-0.1566, 0.3037, 0.7373), (-0.1881, 0.3196, 0.7898), (-0.1384, 0.2538, 0.8237), (-0.237, 0.3268, 0.7643), (-0.3376, 0.3184, 0.8142), (-0.2689, 0.2737, 0.7172), (-0.459, 0.3099, 0.6128), (-0.4832, 0.3731, 0.6095), (-0.4062, 0.2708, 0.7282), (0.4435, 0.07564, 0.6703), (0.4047, 0.1385, 0.6504), (0.4153, 0.2128, 0.6471), (0.3132, 0.2452, 0.7679), (0.3382, 0.1563, 0.7737), (0.3853, 0.1184, 0.7467), (0.1663, 0.1807, 0.7953), (0.2052, 0.1794, 0.7776), (0.2031, 0.09641, 0.768), (0.001795, 0.1674, 0.8236), (-0.01097, 0.1687, 0.8609), (-0.0004183, 0.1706, 0.8258), (-0.1383, 0.1348, 0.8044), (-0.169, 0.1682, 0.8108), (-0.2176, 0.1511, 0.7909), (-0.3253, 0.1629, 0.7407), (-0.3277, 0.1645, 0.766), (-0.2941, 0.1898, 0.6976), (-0.4573, 0.1751, 0.6983), (-0.473, 0.1663, 0.6876), (-0.4785, 0.1276, 0.7172), (0.4587, 0.01577, 0.7592), (0.4704, -0.005567, 0.6883), (0.481, -0.0005847, 0.7093), (0.3169, 0.03405, 0.7983), (0.2971, -0.006374, 0.823), (0.3329, -0.008234, 0.7795), (0.177, 0.01641, 0.8067), (0.2561, 0.04287, 0.8079), (0.139, 0.03034, 0.844), (-0.02726, -0.008174, 0.8416), (-0.01302, -0.01024, 0.837), (-0.06841, -0.01634, 0.7957), (-0.1525, 0.004918, 0.823), (-0.1888, 0.02045, 0.8091), (-0.1516, 0.04965, 0.7991), (-0.3128, 0.01758, 0.7752), (-0.3298, 0.0009018, 0.7799), (-0.3328, -0.0031, 0.7855), (-0.5225, 0.0342, 0.7042), (-0.4328, -0.01994, 0.7147), (-0.5507, -0.02088, 0.6882), (0.475, -0.1781, 0.6826), (0.4904, -0.1408, 0.7131), (0.4684, -0.1842, 0.6762), (0.2628, -0.2063, 0.7957), (0.3647, -0.1916, 0.7036), (0.3168, -0.1556, 0.7782), (0.1771, -0.1668, 0.8682), (0.1819, -0.1599, 0.7997), (0.1617, -0.1652, 0.8126), (0.005958, -0.1065, 0.8553), (4.682e-05, -0.171, 0.8176), (0.01049, -0.2207, 0.8013), (-0.155, -0.1933, 0.8217), (-0.1864, -0.145, 0.8116), (-0.1212, -0.1476, 0.8305), (-0.329, -0.1528, 0.773), (-0.3234, -0.1873, 0.7585), (-0.26, -0.1182, 0.7986), (-0.4715, -0.156, 0.6933), (-0.3959, -0.1304, 0.6661), (-0.4697, -0.1608, 0.6948), (0.4638, -0.293, 0.6673), (0.4477, -0.3091, 0.6648), (0.469, -0.2977, 0.6628), (0.2518, -0.3016, 0.6722), (0.2372, -0.3015, 0.7429), (0.3485, -0.292, 0.7309), (0.1689, -0.3247, 0.7772), (0.1565, -0.3275, 0.7678), (0.1871, -0.2751, 0.7281), (0.01531, -0.3264, 0.779), (0.04222, -0.3473, 0.8389), (-0.0535, -0.272, 0.8258), (-0.1257, -0.3821, 0.794), (-0.1376, -0.3305, 0.8289), (-0.1656, -0.3318, 0.7676), (-0.3248, -0.2576, 0.7803), (-0.271, -0.3439, 0.6747), (-0.2731, -0.3114, 0.7157), (-0.5335, -0.247, 0.6806), (-0.4729, -0.2685, 0.6316), (-0.4672, -0.2848, 0.6573), (0.3877, -0.3719, 0.555), (0.393, -0.3757, 0.5444), (0.4076, -0.4209, 0.6123), (0.3177, -0.5093, 0.6933), (0.3574, -0.4142, 0.6938), (0.3165, -0.4522, 0.6581), (0.09921, -0.4248, 0.6696), (0.1523, -0.4672, 0.7112), (0.1351, -0.4758, 0.7045), (-0.001726, -0.4634, 0.71), (0.0009752, -0.4791, 0.7103), (-0.01697, -0.4666, 0.6459), (-0.164, -0.4748, 0.7085), (-0.1579, -0.4692, 0.7251), (-0.106, -0.4734, 0.7275), (-0.3257, -0.3819, 0.6014), (-0.2916, -0.4396, 0.6384), (-0.3108, -0.4282, 0.643), (-0.3751, -0.4867, 0.6646), (-0.4438, -0.4192, 0.5938), (-0.4299, -0.4378, 0.6167), (0.507, -0.6477, -0.3926), (0.4419, -0.5646, -0.4533), (0.4363, -0.6014, -0.4301), (0.4581, -0.6342, -0.2688), (0.5187, -0.7194, -0.3327), (0.4916, -0.6196, -0.2963), (0.5046, -0.7358, -0.1725), (0.4307, -0.7357, -0.1714), (0.4738, -0.6926, -0.1396), (0.4836, -0.7017, 0.004085), (0.5241, -0.7588, 0.06308), (0.4519, -0.6826, 0.05485), (0.4769, -0.698, 0.1565), (0.4276, -0.6474, 0.1623), (0.4744, -0.6986, 0.1561), (0.3754, -0.6783, 0.2794), (0.4947, -0.6742, 0.3658), (0.4056, -0.7061, 0.2293), (0.4073, -0.5986, 0.4643), (0.4253, -0.6203, 0.43), (0.4249, -0.6004, 0.4163), (0.2926, -0.6683, -0.4625), (0.3057, -0.6684, -0.4482), (0.3604, -0.6497, -0.4655), (0.3321, -0.8213, -0.3437), (0.2775, -0.7365, -0.2332), (0.2768, -0.6684, -0.3513), (0.3448, -0.8041, -0.1803), (0.3269, -0.7668, -0.1588), (0.3536, -0.817, -0.1872), (0.3253, -0.7943, 0.009155), (0.3218, -0.7711, -0.001939), (0.3242, -0.7842, -0.01103), (0.3527, -0.7386, 0.166), (0.3426, -0.7975, 0.1357), (0.2862, -0.7993, 0.1554), (0.3608, -0.746, 0.2796), (0.2981, -0.7547, 0.2813), (0.2847, -0.6754, 0.2855), (0.2253, -0.6535, 0.4678), (0.3267, -0.6141, 0.4138), (0.2965, -0.6532, 0.4866), (0.1217, -0.7269, -0.4801), (0.1443, -0.7041, -0.4779), (0.1363, -0.6587, -0.4436), (0.1973, -0.7632, -0.321), (0.163, -0.7174, -0.2799), (0.2496, -0.7513, -0.3438), (0.1213, -0.8534, -0.2342), (0.1845, -0.7753, -0.1691), (0.1571, -0.7679, -0.1886), (0.1687, -0.8302, 0.001067), (0.1752, -0.7505, -0.02846), (0.1891, -0.7891, -0.006859), (0.152, -0.8193, 0.1752), (0.1792, -0.7714, 0.1836), (0.2229, -0.7616, 0.1489), (0.08204, -0.7475, 0.3735), (0.164, -0.8032, 0.2996), (0.114, -0.7979, 0.3831), (0.2074, -0.6627, 0.4686), (0.2275, -0.692, 0.4975), (0.1634, -0.7634, 0.474), (0.05573, -0.6671, -0.5421), (0.05002, -0.7219, -0.4179), (0.01389, -0.738, -0.5348), (-0.07167, -0.7645, -0.3509), (0.001819, -0.7938, -0.2368), (0.01597, -0.7248, -0.3495), (-0.07002, -0.7844, -0.2204), (0.01255, -0.8064, -0.1517), (-0.0227, -0.8448, -0.1715), (0.02552, -0.828, -0.05717), (-0.003242, -0.8039, -0.03432), (-0.08277, -0.8579, -0.0504), (-0.03211, -0.8454, 0.202), (0.004807, -0.8237, 0.1687), (-0.007287, -0.7571, 0.1875), (-0.03483, -0.7582, 0.3415), (-0.0006538, -0.8529, 0.283), (0.02107, -0.7912, 0.3405), (0.003001, -0.6545, 0.4656), (-0.0315, -0.6796, 0.4667), (0.08616, -0.6941, 0.5295), (-0.08052, -0.7219, -0.5254), (-0.1562, -0.7015, -0.4746), (-0.1751, -0.7141, -0.4971), (-0.0972, -0.713, -0.3773), (-0.1616, -0.7689, -0.3284), (-0.2203, -0.7533, -0.3318), (-0.1448, -0.8489, -0.1688), (-0.1825, -0.7452, -0.1644), (-0.1127, -0.7826, -0.194), (-0.1723, -0.825, -7.685e-05), (-0.1985, -0.8339, -0.01216), (-0.1888, -0.824, 0.06753), (-0.1766, -0.8383, 0.09434), (-0.1799, -0.7717, 0.1186), (-0.1799, -0.8256, 0.1434), (-0.1743, -0.8081, 0.3387), (-0.2341, -0.7888, 0.3173), (-0.1767, -0.6945, 0.3453), (-0.1158, -0.6898, 0.4742), (-0.1278, -0.6975, 0.4553), (-0.1147, -0.6807, 0.5477), (-0.2799, -0.6572, -0.4402), (-0.3034, -0.6687, -0.4625), (-0.3052, -0.6702, -0.4572), (-0.257, -0.7764, -0.2887), (-0.3239, -0.7246, -0.3238), (-0.3045, -0.7233, -0.3488), (-0.3881, -0.8345, -0.1339), (-0.3211, -0.7635, -0.1556), (-0.3673, -0.7682, -0.1273), (-0.3363, -0.7949, 0.00222), (-0.4065, -0.7575, -0.003762), (-0.3457, -0.8236, -0.01026), (-0.3382, -0.7772, 0.1694), (-0.3183, -0.7095, 0.1732), (-0.3325, -0.73, 0.2196), (-0.2588, -0.7189, 0.3464), (-0.2587, -0.6927, 0.2841), (-0.3169, -0.7618, 0.3002), (-0.2958, -0.671, 0.4834), (-0.2313, -0.6121, 0.4197), (-0.2659, -0.6731, 0.4273), (-0.4529, -0.5967, -0.4523), (-0.4343, -0.6219, -0.4334), (-0.4526, -0.6245, -0.4078), (-0.4599, -0.666, -0.3547), (-0.4414, -0.6336, -0.3474), (-0.4625, -0.664, -0.2902), (-0.4772, -0.6944, -0.1555), (-0.4895, -0.7297, -0.1257), (-0.5164, -0.6782, -0.2131), (-0.536, -0.6773, 0.07314), (-0.5054, -0.7, 0.007588), (-0.4818, -0.7081, -0.004779), (-0.4916, -0.6742, 0.2097), (-0.542, -0.7079, 0.1237), (-0.4811, -0.6607, 0.1874), (-0.4585, -0.6684, 0.233), (-0.4911, -0.65, 0.2672), (-0.4505, -0.6724, 0.2865), (-0.4305, -0.6102, 0.4293), (-0.4163, -0.5767, 0.3988), (-0.3929, -0.5907, 0.4263), (-0.673, -0.4708, -0.3734), (-0.6143, -0.423, -0.4209), (-0.6096, -0.4304, -0.4305), (-0.6697, -0.5417, -0.2906), (-0.664, -0.4575, -0.3037), (-0.6261, -0.4869, -0.2953), (-0.6859, -0.4543, -0.1802), (-0.6923, -0.476, -0.1491), (-0.6216, -0.4355, -0.1092), (-0.7327, -0.4685, -0.01427), (-0.6917, -0.4555, 0.01369), (-0.7423, -0.4901, -0.04566), (-0.6728, -0.5237, 0.1148), (-0.6813, -0.459, 0.1705), (-0.6923, -0.4943, 0.1479), (-0.6776, -0.4666, 0.2698), (-0.6212, -0.4398, 0.2818), (-0.6887, -0.4826, 0.2655), (-0.5322, -0.4249, 0.3844), (-0.6461, -0.4654, 0.4397), (-0.5761, -0.4807, 0.4815), (-0.6563, -0.2841, -0.4241), (-0.7304, -0.2748, -0.4004), (-0.6348, -0.3492, -0.4063), (-0.7784, -0.2864, -0.3806), (-0.7484, -0.2794, -0.2913), (-0.7476, -0.2616, -0.3826), (-0.7689, -0.3065, -0.1759), (-0.8402, -0.3878, -0.1361), (-0.7381, -0.3589, -0.2105), (-0.8353, -0.2895, 0.01603), (-0.7439, -0.3356, 0.03592), (-0.8339, -0.3944, 0.01613), (-0.7994, -0.2564, 0.1391), (-0.6844, -0.3014, 0.1588), (-0.7675, -0.3217, 0.1682), (-0.6799, -0.3874, 0.3305), (-0.728, -0.3356, 0.3518), (-0.7445, -0.2972, 0.3391), (-0.6641, -0.3032, 0.4553), (-0.6674, -0.2696, 0.4772), (-0.6094, -0.313, 0.4354), (-0.664, -0.1629, -0.5028), (-0.7201, -0.1521, -0.4246), (-0.6826, -0.0853, -0.4296), (-0.7814, -0.1571, -0.3265), (-0.7832, -0.2106, -0.3163), (-0.7283, -0.1477, -0.3114), (-0.7952, -0.1854, -0.1292), (-0.8574, -0.1653, -0.2184), (-0.8477, -0.1959, -0.1622), (-0.8663, -0.1478, 0.01667), (-0.8241, -0.169, 0.0005393), (-0.8176, -0.1908, -0.05849), (-0.7962, -0.184, 0.1479), (-0.7656, -0.1208, 0.1446), (-0.8022, -0.1847, 0.2331), (-0.7684, -0.1621, 0.3289), (-0.7808, -0.1802, 0.3618), (-0.7426, -0.1469, 0.4085), (-0.6986, -0.1151, 0.4915), (-0.6537, -0.1501, 0.402), (-0.7087, -0.1284, 0.4655), (-0.6223, -0.02481, -0.4691), (-0.6928, 0.01109, -0.4735), (-0.7106, 0.04402, -0.4724), (-0.7809, -0.01265, -0.3381), (-0.8008, -0.0259, -0.3094), (-0.7953, 0.006394, -0.32), (-0.8223, -0.0003031, -0.1766), (-0.9009, -0.03037, -0.1377), (-0.8507, 0.03834, -0.1232), (-0.8452, 0.01838, 0.03968), (-0.8459, 0.02277, 0.03946), (-0.8437, -0.04091, 0.05008), (-0.8319, 0.002545, 0.2102), (-0.7653, -0.05744, 0.2238), (-0.8079, -0.04899, 0.1403), (-0.8221, 0.007747, 0.245), (-0.7618, 0.03384, 0.2885), (-0.8194, -0.01068, 0.3322), (-0.7577, -0.08082, 0.5067), (-0.71, -7.974e-05, 0.482), (-0.6907, 0.01912, 0.421), (-0.672, 0.1978, -0.4858), (-0.7273, 0.09287, -0.5392), (-0.7338, 0.1984, -0.4792), (-0.7184, 0.2167, -0.3408), (-0.7882, 0.1936, -0.3182), (-0.716, 0.2121, -0.3467), (-0.8314, 0.1551, -0.1562), (-0.8067, 0.175, -0.1983), (-0.9054, 0.1519, -0.1492), (-0.8203, 0.181, 0.04622), (-0.8234, 0.1528, -0.01327), (-0.8515, 0.1826, 0.011), (-0.7837, 0.1579, 0.1504), (-0.8101, 0.1581, 0.1341), (-0.7968, 0.1593, 0.1874), (-0.7419, 0.1532, 0.3714), (-0.7575, 0.1568, 0.318), (-0.7657, 0.2171, 0.2734), (-0.703, 0.1579, 0.469), (-0.6983, 0.1928, 0.4997), (-0.6989, 0.1556, 0.4735), (-0.6818, 0.3098, -0.4598), (-0.6621, 0.3064, -0.449), (-0.632, 0.3208, -0.5042), (-0.653, 0.2726, -0.2785), (-0.7904, 0.2441, -0.3305), (-0.7102, 0.2742, -0.322), (-0.7953, 0.3194, -0.1728), (-0.8535, 0.2851, -0.1664), (-0.8324, 0.336, -0.2064), (-0.7393, 0.306, -0.02764), (-0.7484, 0.3661, -0.04495), (-0.7884, 0.3867, 0.08048), (-0.7708, 0.3226, 0.1691), (-0.7927, 0.3458, 0.07654), (-0.7476, 0.3702, 0.08163), (-0.7301, 0.2839, 0.3826), (-0.7049, 0.2853, 0.3254), (-0.7672, 0.2276, 0.2912), (-0.671, 0.3188, 0.4204), (-0.6218, 0.3558, 0.4541), (-0.6442, 0.3016, 0.4638), (-0.6224, 0.4073, -0.4379), (-0.5746, 0.4462, -0.4237), (-0.5942, 0.4079, -0.4216), (-0.6415, 0.4146, -0.2893), (-0.5819, 0.3996, -0.3026), (-0.6853, 0.4423, -0.2175), (-0.6559, 0.4898, -0.1464), (-0.6948, 0.4088, -0.16), (-0.6967, 0.4704, -0.1603), (-0.6606, 0.5227, 0.0293), (-0.6623, 0.4881, -0.006907), (-0.7149, 0.4794, -0.03069), (-0.7132, 0.4755, 0.1941), (-0.6351, 0.4314, 0.179), (-0.6749, 0.4375, 0.1173), (-0.6036, 0.4635, 0.27), (-0.6947, 0.3839, 0.2652), (-0.6545, 0.4801, 0.3161), (-0.6114, 0.4175, 0.4128), (-0.5882, 0.3719, 0.436), (-0.6043, 0.4328, 0.4346), (-0.4445, 0.341, -0.6207), (-0.4327, 0.4404, -0.5915), (-0.4457, 0.4419, -0.6143), (-0.3337, 0.4324, -0.675), (-0.291, 0.389, -0.7224), (-0.3046, 0.45, -0.6709), (-0.1634, 0.4167, -0.6655), (-0.17, 0.5577, -0.7166), (-0.1835, 0.502, -0.74), (-0.005653, 0.4106, -0.6944), (-0.003886, 0.4785, -0.7177), (0.01122, 0.4649, -0.725), (0.1435, 0.4438, -0.7038), (0.128, 0.3957, -0.6483), (0.1698, 0.4217, -0.7489), (0.2899, 0.4793, -0.6443), (0.316, 0.4562, -0.6748), (0.3212, 0.4499, -0.6459), (0.5165, 0.3887, -0.6097), (0.4931, 0.4679, -0.6282), (0.4358, 0.376, -0.6698), (-0.4588, 0.3166, -0.6631), (-0.4578, 0.3006, -0.6304), (-0.4555, 0.3623, -0.725), (-0.302, 0.3343, -0.7447), (-0.2629, 0.3585, -0.7238), (-0.3031, 0.3041, -0.7019), (-0.1433, 0.3312, -0.7818), (-0.1742, 0.3394, -0.7422), (-0.1558, 0.2915, -0.8546), (-0.08187, 0.3476, -0.7696), (0.02921, 0.3228, -0.7676), (-0.04797, 0.2528, -0.8014), (0.1148, 0.2922, -0.792), (0.1591, 0.3277, -0.7662), (0.1622, 0.3299, -0.7341), (0.3001, 0.3551, -0.7717), (0.309, 0.3162, -0.7436), (0.329, 0.3265, -0.7352), (0.4598, 0.2987, -0.6179), (0.4631, 0.2593, -0.6369), (0.5235, 0.2372, -0.6684), (-0.4655, 0.1541, -0.7002), (-0.486, 0.148, -0.6937), (-0.5014, 0.1411, -0.6857), (-0.3234, 0.1908, -0.7699), (-0.3699, 0.1514, -0.7782), (-0.3387, 0.09126, -0.7428), (-0.1827, 0.1607, -0.7715), (-0.1712, 0.1888, -0.8051), (-0.1256, 0.1106, -0.8422), (-0.006082, 0.1129, -0.8688), (0.03333, 0.1505, -0.8924), (0.01543, 0.1632, -0.8166), (0.143, 0.167, -0.7982), (0.1623, 0.1855, -0.8018), (0.1323, 0.2034, -0.7578), (0.327, 0.1621, -0.7693), (0.3137, 0.1622, -0.7626), (0.3316, 0.1737, -0.7714), (0.4349, 0.09528, -0.6703), (0.463, 0.06685, -0.6741), (0.4644, 0.1414, -0.7097), (-0.4474, -0.007391, -0.7323), (-0.4727, -0.04878, -0.6333), (-0.4575, 0.06182, -0.7263), (-0.274, -0.0423, -0.8157), (-0.2979, 0.04455, -0.7468), (-0.3201, 0.004957, -0.7682), (-0.1802, 0.01235, -0.8173), (-0.2427, -0.03152, -0.7869), (-0.186, -0.009213, -0.8148), (-0.01507, -0.01875, -0.8658), (-0.00369, -0.002174, -0.8379), (0.01486, -0.01664, -0.8749), (0.1829, -0.01855, -0.7965), (0.09832, 0.02801, -0.8206), (0.2275, 0.002239, -0.7506), (0.2767, 0.007318, -0.7478), (0.3448, 0.009368, -0.7968), (0.2978, 0.04103, -0.7382), (0.4745, -0.007735, -0.7044), (0.4622, 0.05809, -0.7747), (0.4806, -0.002963, -0.7094), (-0.4089, -0.181, -0.7196), (-0.462, -0.2026, -0.6302), (-0.4894, -0.1601, -0.6771), (-0.3375, -0.1569, -0.7039), (-0.3696, -0.1511, -0.7947), (-0.3494, -0.1683, -0.8421), (-0.1591, -0.2085, -0.8133), (-0.2125, -0.1714, -0.8291), (-0.1641, -0.1051, -0.757), (-0.03918, -0.1744, -0.7593), (-0.0001136, -0.213, -0.819), (-0.01551, -0.1728, -0.8368), (0.1344, -0.1512, -0.8075), (0.1431, -0.135, -0.85), (0.1716, -0.1843, -0.8262), (0.3486, -0.2141, -0.7193), (0.3646, -0.1258, -0.7916), (0.3782, -0.2106, -0.7468), (0.4663, -0.1462, -0.6657), (0.4833, -0.1666, -0.7121), (0.4958, -0.1645, -0.7288), (-0.4423, -0.3159, -0.6646), (-0.4283, -0.3658, -0.6104), (-0.4454, -0.3067, -0.6485), (-0.34, -0.3521, -0.7508), (-0.3589, -0.2987, -0.694), (-0.3501, -0.3897, -0.7756), (-0.1514, -0.367, -0.7617), (-0.1832, -0.336, -0.7542), (-0.1105, -0.3636, -0.7822), (-0.06734, -0.362, -0.8485), (-0.05169, -0.4042, -0.753), (-0.03238, -0.2403, -0.7646), (0.1545, -0.281, -0.6952), (0.1387, -0.3021, -0.8525), (0.1647, -0.3157, -0.7089), (0.3112, -0.307, -0.7347), (0.3167, -0.3137, -0.7277), (0.3237, -0.3251, -0.7544), (0.4323, -0.2512, -0.6445), (0.4388, -0.3006, -0.6612), (0.4718, -0.2555, -0.6954), (-0.4195, -0.3939, -0.6201), (-0.4156, -0.4323, -0.6118), (-0.4175, -0.4275, -0.5531), (-0.3861, -0.4231, -0.6794), (-0.3109, -0.4717, -0.6405), (-0.3051, -0.4659, -0.6791), (-0.1559, -0.4906, -0.6955), (-0.1552, -0.4744, -0.6985), (-0.1538, -0.4307, -0.6652), (-0.02546, -0.399, -0.6613), (0.004565, -0.4121, -0.7312), (0.005881, -0.493, -0.7292), (0.1566, -0.5294, -0.6318), (0.1653, -0.4775, -0.6915), (0.1369, -0.4253, -0.7235), (0.3164, -0.4273, -0.6672), (0.3106, -0.5225, -0.6799), (0.3749, -0.436, -0.6196), (0.416, -0.4433, -0.5883), (0.5011, -0.4146, -0.5959), (0.4089, -0.5233, -0.6275), (0.5848, 0.3961, -0.4512), (0.6106, 0.4319, -0.4285), (0.645, 0.4221, -0.4471), (0.7232, 0.4512, -0.2398), (0.6389, 0.4471, -0.3105), (0.7009, 0.4682, -0.2876), (0.7084, 0.5317, -0.1961), (0.679, 0.4846, -0.1502), (0.6863, 0.5379, -0.1622), (0.7154, 0.4572, 0.0166), (0.7098, 0.482, -6.276e-06), (0.7185, 0.4616, -0.004236), (0.7596, 0.4816, 0.1411), (0.6234, 0.5071, 0.1546), (0.6333, 0.4407, 0.1521), (0.6427, 0.4792, 0.2595), (0.6676, 0.4505, 0.3013), (0.6104, 0.4564, 0.3157), (0.6724, 0.4798, 0.441), (0.6434, 0.4631, 0.4065), (0.6062, 0.3597, 0.3953), (0.6287, 0.3021, -0.4709), (0.6504, 0.2815, -0.4479), (0.6326, 0.3358, -0.4226), (0.7249, 0.2799, -0.3501), (0.6891, 0.3337, -0.3238), (0.725, 0.3151, -0.3963), (0.7769, 0.3295, -0.1594), (0.7899, 0.3279, -0.1684), (0.7823, 0.3203, -0.1672), (0.7759, 0.3265, 0.003263), (0.793, 0.2784, 0.03708), (0.7833, 0.3684, -0.01728), (0.7576, 0.3853, 0.2313), (0.8333, 0.3288, 0.09378), (0.7674, 0.3285, 0.1593), (0.725, 0.3349, 0.2905), (0.7281, 0.2542, 0.2543), (0.6983, 0.2938, 0.3475), (0.6466, 0.3263, 0.4397), (0.6671, 0.3311, 0.4359), (0.621, 0.268, 0.4428), (0.6975, 0.1439, -0.5033), (0.7091, 0.1587, -0.4637), (0.7016, 0.1543, -0.4736), (0.7706, 0.1708, -0.3267), (0.7724, 0.163, -0.3612), (0.7294, 0.1166, -0.3543), (0.8035, 0.1626, -0.1591), (0.8133, 0.1581, -0.1783), (0.7709, 0.1079, -0.1845), (0.8729, 0.1934, -0.0106), (0.7881, 0.198, -0.02788), (0.8152, 0.1723, -0.011), (0.7952, 0.1951, 0.2443), (0.7524, 0.1782, 0.1395), (0.8084, 0.1682, 0.1677), (0.7877, 0.1662, 0.3335), (0.7513, 0.1897, 0.2802), (0.7727, 0.1994, 0.3729), (0.6718, 0.1702, 0.4633), (0.6822, 0.1533, 0.4811), (0.7242, 0.1546, 0.4883), (0.6568, 0.05379, -0.4959), (0.7543, 0.005867, -0.4815), (0.7324, -0.01507, -0.5493), (0.8557, -0.03452, -0.3515), (0.7005, -0.02093, -0.2828), (0.7668, -0.01191, -0.3359), (0.8344, -0.0421, -0.2061), (0.8111, 0.02183, -0.1602), (0.8649, 0.08218, -0.1771), (0.8472, 0.0101, 0.002982), (0.865, -0.02688, -0.0428), (0.8453, -0.07649, -0.003947), (0.8202, -0.02464, 0.1747), (0.7952, -0.05515, 0.1483), (0.8414, -0.002834, 0.1715), (0.8058, -0.04184, 0.3338), (0.8237, 0.041, 0.3936), (0.7651, -0.04089, 0.3331), (0.6608, 0.04786, 0.4723), (0.7527, -0.01499, 0.4565), (0.7163, 0.01693, 0.4888), (0.6853, -0.1346, -0.4711), (0.7864, -0.12, -0.4452), (0.7064, -0.1406, -0.5101), (0.7807, -0.1851, -0.3267), (0.8189, -0.1828, -0.3266), (0.7435, -0.1305, -0.3496), (0.8107, -0.1681, -0.1684), (0.7912, -0.2463, -0.2055), (0.8014, -0.2201, -0.1569), (0.9014, -0.113, 0.007788), (0.9202, -0.1543, 0.003764), (0.8466, -0.1448, -0.09007), (0.8206, -0.1828, 0.1809), (0.8409, -0.1295, 0.1912), (0.8334, -0.08204, 0.1317), (0.7715, -0.1539, 0.3318), (0.7159, -0.1909, 0.3308), (0.7812, -0.1854, 0.337), (0.7155, -0.1863, 0.5182), (0.6984, -0.1615, 0.4767), (0.6933, -0.1732, 0.5203), (0.6337, -0.289, -0.4772), (0.6496, -0.3001, -0.4505), (0.7081, -0.3811, -0.4129), (0.7426, -0.3369, -0.2751), (0.6743, -0.3779, -0.3419), (0.744, -0.3498, -0.2816), (0.7875, -0.3658, -0.1572), (0.7667, -0.3295, -0.1612), (0.8304, -0.2527, -0.1774), (0.7666, -0.3245, 0.01029), (0.8131, -0.4113, -0.02746), (0.8234, -0.3559, 0.02021), (0.7406, -0.3162, 0.1422), (0.8124, -0.3264, 0.1207), (0.7968, -0.3027, 0.1843), (0.7216, -0.2885, 0.2508), (0.7656, -0.3413, 0.3061), (0.7097, -0.2754, 0.3118), (0.7122, -0.2635, 0.4194), (0.6939, -0.3862, 0.4967), (0.6877, -0.3068, 0.4529), (0.5948, -0.4428, -0.4911), (0.5999, -0.4584, -0.4208), (0.6009, -0.3903, -0.4062), (0.6567, -0.436, -0.2971), (0.6905, -0.4025, -0.3194), (0.7054, -0.4954, -0.2403), (0.663, -0.4249, -0.1634), (0.7098, -0.4469, -0.1758), (0.6758, -0.4872, -0.1315), (0.7229, -0.5187, -0.03277), (0.7796, -0.4732, -0.04214), (0.7359, -0.4737, -0.01093), (0.672, -0.461, 0.1788), (0.6768, -0.5139, 0.1715), (0.7053, -0.4488, 0.1935), (0.6137, -0.4464, 0.2855), (0.7258, -0.4197, 0.2836), (0.6677, -0.4738, 0.2974), (0.6974, -0.4411, 0.4206), (0.618, -0.4588, 0.4276), (0.6497, -0.4145, 0.4145), (-0.4636, 0.6037, -0.4267), (-0.4376, 0.5984, -0.4238), (-0.3528, 0.6149, -0.422), (-0.4821, 0.712, -0.2603), (-0.4756, 0.6878, -0.3834), (-0.5445, 0.6277, -0.296), (-0.4798, 0.6682, -0.1194), (-0.476, 0.693, -0.1489), (-0.5278, 0.7395, -0.1133), (-0.4661, 0.7687, 0.04553), (-0.5114, 0.6929, -0.01087), (-0.4977, 0.649, 0.001228), (-0.4766, 0.699, 0.1554), (-0.427, 0.6518, 0.1043), (-0.5448, 0.6652, 0.1463), (-0.4312, 0.5915, 0.242), (-0.4916, 0.6048, 0.3486), (-0.5262, 0.6548, 0.36), (-0.3899, 0.601, 0.3915), (-0.4345, 0.6036, 0.4286), (-0.4635, 0.5773, 0.4228), (-0.2959, 0.6602, -0.4193), (-0.3049, 0.6667, -0.4551), (-0.2994, 0.6533, -0.4185), (-0.2524, 0.7428, -0.2849), (-0.3465, 0.8025, -0.3601), (-0.3191, 0.7331, -0.3193), (-0.2748, 0.7313, -0.2139), (-0.3301, 0.7697, -0.1592), (-0.3335, 0.7697, -0.1606), (-0.2542, 0.7606, -0.04775), (-0.34, 0.7853, 0.004495), (-0.3581, 0.7474, 0.01034), (-0.269, 0.7999, 0.1015), (-0.2837, 0.8073, 0.1677), (-0.2611, 0.7623, 0.1319), (-0.3241, 0.7328, 0.3168), (-0.3305, 0.716, 0.3438), (-0.3801, 0.7629, 0.3337), (-0.2666, 0.5798, 0.4608), (-0.3571, 0.6353, 0.5092), (-0.2765, 0.6712, 0.4528), (-0.1546, 0.6963, -0.4789), (-0.1068, 0.7471, -0.4961), (-0.152, 0.6745, -0.4908), (-0.2555, 0.765, -0.3089), (-0.1494, 0.7048, -0.3679), (-0.1578, 0.7372, -0.3729), (-0.2195, 0.8852, -0.1712), (-0.164, 0.8697, -0.1249), (-0.2308, 0.7848, -0.2176), (-0.2396, 0.7746, 0.03678), (-0.1714, 0.7908, -0.06685), (-0.2287, 0.8722, 0.03037), (-0.1895, 0.8829, 0.1823), (-0.1804, 0.802, 0.1642), (-0.1427, 0.7798, 0.1333), (-0.1798, 0.7442, 0.3139), (-0.1814, 0.7467, 0.2545), (-0.1543, 0.7577, 0.3687), (-0.146, 0.699, 0.5003), (-0.1615, 0.6935, 0.4663), (-0.1413, 0.7125, 0.3949), (-0.0119, 0.6961, -0.5049), (-0.01238, 0.7216, -0.479), (8.183e-05, 0.6729, -0.5001), (-0.01219, 0.7436, -0.2684), (0.001665, 0.7796, -0.3357), (0.06412, 0.7964, -0.2592), (0.05248, 0.8093, -0.1445), (-0.04122, 0.8316, -0.1923), (-0.003088, 0.7852, -0.1494), (-0.02799, 0.7978, -0.02338), (0.001925, 0.8534, 0.05507), (0.005742, 0.8416, -0.001643), (0.03881, 0.7779, 0.1321), (-0.01519, 0.8758, 0.1609), (-0.01125, 0.8141, 0.1603), (0.08321, 0.7471, 0.3627), (-0.01339, 0.7899, 0.336), (0.001194, 0.7851, 0.3218), (-0.06055, 0.7455, 0.5271), (0.05675, 0.6955, 0.5461), (-0.01208, 0.6968, 0.4625), (0.1304, 0.6234, -0.4478), (0.1222, 0.6688, -0.5456), (0.1232, 0.6452, -0.4956), (0.08616, 0.7347, -0.3775), (0.1771, 0.745, -0.3087), (0.1787, 0.7429, -0.3203), (0.162, 0.8234, -0.1775), (0.1317, 0.7992, -0.1104), (0.1797, 0.8042, -0.1975), (0.1696, 0.8439, 0.05068), (0.2448, 0.8127, -0.03377), (0.1923, 0.8411, -0.01598), (0.08778, 0.828, 0.1487), (0.1521, 0.7962, 0.1694), (0.1226, 0.7781, 0.08939), (0.1819, 0.7782, 0.3038), (0.1678, 0.7553, 0.4054), (0.1673, 0.7607, 0.3522), (0.159, 0.743, 0.4545), (0.1569, 0.651, 0.4471), (0.1402, 0.7806, 0.514), (0.2505, 0.6485, -0.4514), (0.3017, 0.6641, -0.456), (0.3544, 0.6941, -0.4986), (0.3105, 0.7988, -0.282), (0.2807, 0.6771, -0.3569), (0.3169, 0.7161, -0.3021), (0.3344, 0.7664, -0.1622), (0.3352, 0.6987, -0.1342), (0.3114, 0.7487, -0.1724), (0.2996, 0.8354, 0.02059), (0.3361, 0.7417, 0.0123), (0.3269, 0.7565, 0.0037), (0.348, 0.7828, 0.1928), (0.348, 0.7691, 0.2463), (0.2908, 0.818, 0.1433), (0.2725, 0.7182, 0.3803), (0.2592, 0.7621, 0.3787), (0.3246, 0.7062, 0.3274), (0.2906, 0.654, 0.4454), (0.3048, 0.6598, 0.4558), (0.3125, 0.6488, 0.5247), (0.4246, 0.6045, -0.4057), (0.454, 0.6781, -0.3869), (0.4131, 0.5928, -0.4486), (0.4531, 0.6645, -0.3025), (0.5056, 0.6058, -0.2781), (0.454, 0.6687, -0.3197), (0.4862, 0.6913, -0.1739), (0.4266, 0.7439, -0.2041), (0.4659, 0.7945, -0.1366), (0.434, 0.7484, 0.0726), (0.4654, 0.6884, 0.01472), (0.5272, 0.7017, 0.009242), (0.4784, 0.6936, 0.1569), (0.4984, 0.6827, 0.09934), (0.4989, 0.7198, 0.1813), (0.4641, 0.6777, 0.2948), (0.4973, 0.6388, 0.265), (0.4303, 0.6498, 0.3512), (0.426, 0.6187, 0.4346), (0.43, 0.6233, 0.447), (0.4212, 0.6099, 0.4385)], [], [(654, 657, 678, 675), (658, 660, 681, 679), (661, 663, 684, 682), (664, 666, 687, 685), (667, 669, 690, 688), (670, 672, 693, 691), (676, 680, 699, 696), (100, 683, 702, 700), (101, 686, 705, 703), (102, 689, 708, 706), (103, 692, 711, 709), (104, 694, 714, 712), (697, 701, 720, 717), (107, 704, 723, 721), (108, 707, 726, 724), (109, 710, 729, 727), (110, 713, 732, 730), (111, 715, 735, 733), (718, 722, 741, 738), (114, 725, 744, 742), (115, 728, 747, 745), (116, 731, 750, 748), (117, 734, 753, 751), (118, 736, 756, 754), (739, 743, 762, 759), (121, 746, 765, 763), (122, 749, 768, 766), (123, 752, 771, 769), (124, 755, 774, 772), (125, 757, 777, 775), (760, 764, 783, 780), (128, 767, 786, 784), (129, 770, 789, 787), (130, 773, 792, 790), (131, 776, 795, 793), (132, 778, 798, 796), (435, 631, 655, 549), (630, 628, 659, 92), (627, 625, 662, 93), (624, 622, 665, 94), (621, 619, 668, 95), (618, 616, 671, 96), (615, 613, 673, 97), (612, 506, 610, 674), (98, 609, 607, 695), (105, 606, 604, 716), (112, 603, 601, 737), (119, 600, 598, 758), (126, 597, 595, 779), (133, 594, 592, 799), (800, 591, 479, 547), (797, 140, 546, 544), (794, 139, 543, 541), (791, 138, 540, 538), (788, 137, 537, 535), (785, 136, 534, 532), (781, 135, 531, 529), (568, 782, 528, 481), (565, 761, 134, 567), (562, 740, 127, 564), (559, 719, 120, 561), (556, 698, 113, 558), (553, 677, 106, 555), (550, 656, 99, 552), (801, 804, 825, 822), (805, 807, 828, 826), (808, 810, 831, 829), (811, 813, 834, 832), (814, 816, 837, 835), (817, 819, 840, 838), (823, 827, 846, 843), (149, 830, 849, 847), (150, 833, 852, 850), (151, 836, 855, 853), (152, 839, 858, 856), (153, 841, 861, 859), (844, 848, 867, 864), (156, 851, 870, 868), (157, 854, 873, 871), (158, 857, 876, 874), (159, 860, 879, 877), (160, 862, 882, 880), (865, 869, 888, 885), (163, 872, 891, 889), (164, 875, 894, 892), (165, 878, 897, 895), (166, 881, 900, 898), (167, 883, 903, 901), (886, 890, 909, 906), (170, 893, 912, 910), (171, 896, 915, 913), (172, 899, 918, 916), (173, 902, 921, 919), (174, 904, 924, 922), (907, 911, 930, 927), (177, 914, 933, 931), (178, 917, 936, 934), (179, 920, 939, 937), (180, 923, 942, 940), (181, 925, 945, 943), (503, 501, 802, 589), (500, 498, 806, 803), (497, 495, 809, 142), (494, 492, 812, 143), (491, 489, 815, 144), (488, 486, 818, 145), (485, 483, 820, 146), (482, 480, 530, 821), (147, 50, 533, 842), (154, 51, 536, 863), (161, 52, 539, 884), (168, 53, 542, 905), (175, 54, 545, 926), (182, 55, 548, 946), (947, 56, 478, 476), (944, 189, 475, 473), (941, 188, 472, 470), (938, 187, 469, 467), (935, 186, 466, 464), (932, 185, 463, 461), (928, 184, 460, 458), (570, 929, 457, 410), (573, 908, 183, 571), (576, 887, 176, 574), (579, 866, 169, 577), (582, 845, 162, 580), (585, 824, 155, 583), (588, 141, 148, 586), (948, 951, 972, 969), (952, 954, 975, 973), (955, 957, 978, 976), (958, 960, 981, 979), (961, 963, 984, 982), (964, 966, 987, 985), (970, 974, 993, 990), (198, 977, 996, 994), (199, 980, 999, 997), (200, 983, 1002, 1000), (201, 986, 1005, 1003), (202, 988, 1008, 1006), (991, 995, 1014, 1011), (205, 998, 1017, 1015), (206, 1001, 1020, 1018), (207, 1004, 1023, 1021), (208, 1007, 1026, 1024), (209, 1009, 1029, 1027), (1012, 1016, 1035, 1032), (212, 1019, 1038, 1036), (213, 1022, 1041, 1039), (214, 1025, 1044, 1042), (215, 1028, 1047, 1045), (216, 1030, 1050, 1048), (1033, 1037, 1056, 1053), (219, 1040, 1059, 1057), (220, 1043, 1062, 1060), (221, 1046, 1065, 1063), (222, 1049, 1068, 1066), (223, 1051, 1071, 1069), (1054, 1058, 1077, 1074), (226, 1061, 1080, 1078), (227, 1064, 1083, 1081), (228, 1067, 1086, 1084), (229, 1070, 1089, 1087), (230, 1072, 1092, 1090), (409, 459, 949, 407), (29, 462, 953, 190), (30, 465, 956, 191), (31, 468, 959, 192), (32, 471, 962, 193), (33, 474, 965, 194), (34, 477, 967, 195), (35, 6, 593, 968), (196, 71, 596, 989), (203, 72, 599, 1010), (210, 73, 602, 1031), (217, 74, 605, 1052), (224, 75, 608, 1073), (231, 76, 611, 1093), (1094, 77, 505, 507), (1091, 238, 508, 510), (1088, 237, 511, 513), (1085, 236, 514, 516), (1082, 235, 517, 519), (1079, 234, 520, 522), (1075, 233, 523, 525), (388, 1076, 526, 386), (391, 1055, 232, 389), (394, 1034, 225, 392), (397, 1013, 218, 395), (400, 992, 211, 398), (403, 971, 204, 401), (406, 950, 197, 404), (1095, 1098, 1119, 1116), (1099, 1101, 1122, 1120), (1102, 1104, 1125, 1123), (1105, 1107, 1128, 1126), (1108, 1110, 1131, 1129), (1111, 1113, 1134, 1132), (1117, 1121, 1140, 1137), (247, 1124, 1143, 1141), (248, 1127, 1146, 1144), (249, 1130, 1149, 1147), (250, 1133, 1152, 1150), (251, 1135, 1155, 1153), (1138, 1142, 1161, 1158), (254, 1145, 1164, 1162), (255, 1148, 1167, 1165), (256, 1151, 1170, 1168), (257, 1154, 1173, 1171), (258, 1156, 1176, 1174), (1159, 1163, 1182, 1179), (261, 1166, 1185, 1183), (262, 1169, 1188, 1186), (263, 1172, 1191, 1189), (264, 1175, 1194, 1192), (265, 1177, 1197, 1195), (1180, 1184, 1203, 1200), (268, 1187, 1206, 1204), (269, 1190, 1209, 1207), (270, 1193, 1212, 1210), (271, 1196, 1215, 1213), (272, 1198, 1218, 1216), (1201, 1205, 1224, 1221), (275, 1208, 1227, 1225), (276, 1211, 1230, 1228), (277, 1214, 1233, 1231), (278, 1217, 1236, 1234), (279, 1219, 1239, 1237), (387, 432, 1096, 390), (431, 429, 1100, 239), (428, 426, 1103, 240), (425, 423, 1106, 241), (422, 420, 1109, 242), (419, 417, 1112, 243), (416, 414, 1114, 244), (413, 411, 652, 1115), (245, 651, 649, 1136), (252, 648, 646, 1157), (259, 645, 643, 1178), (266, 642, 640, 1199), (273, 639, 637, 1220), (280, 636, 634, 1240), (1241, 633, 504, 590), (1238, 287, 70, 587), (1235, 286, 69, 584), (1232, 285, 68, 581), (1229, 284, 67, 578), (1226, 283, 66, 575), (1222, 282, 65, 572), (408, 1223, 64, 7), (405, 1202, 281, 14), (402, 1181, 274, 13), (399, 1160, 267, 12), (396, 1139, 260, 11), (393, 1118, 253, 10), (8, 1097, 246, 9), (1242, 1245, 1266, 1263), (1246, 1248, 1269, 1267), (1249, 1251, 1272, 1270), (1252, 1254, 1275, 1273), (1255, 1257, 1278, 1276), (1258, 1260, 1281, 1279), (1264, 1268, 1287, 1284), (296, 1271, 1290, 1288), (297, 1274, 1293, 1291), (298, 1277, 1296, 1294), (299, 1280, 1299, 1297), (300, 1282, 1302, 1300), (1285, 1289, 1308, 1305), (303, 1292, 1311, 1309), (304, 1295, 1314, 1312), (305, 1298, 1317, 1315), (306, 1301, 1320, 1318), (307, 1303, 1323, 1321), (1306, 1310, 1329, 1326), (310, 1313, 1332, 1330), (311, 1316, 1335, 1333), (312, 1319, 1338, 1336), (313, 1322, 1341, 1339), (314, 1324, 1344, 1342), (1327, 1331, 1350, 1347), (317, 1334, 1353, 1351), (318, 1337, 1356, 1354), (319, 1340, 1359, 1357), (320, 1343, 1362, 1360), (321, 1345, 1365, 1363), (1348, 1352, 1371, 1368), (324, 1355, 1374, 1372), (325, 1358, 1377, 1375), (326, 1361, 1380, 1378), (327, 1364, 1383, 1381), (328, 1366, 1386, 1384), (412, 455, 1243, 653), (454, 452, 1247, 1244), (451, 449, 1250, 289), (448, 446, 1253, 290), (445, 443, 1256, 291), (442, 440, 1259, 292), (439, 437, 1261, 293), (436, 434, 551, 1262), (294, 57, 554, 1283), (301, 58, 557, 1304), (308, 59, 560, 1325), (315, 60, 563, 1346), (322, 61, 566, 1367), (329, 62, 569, 1387), (1388, 63, 2, 484), (1385, 336, 36, 487), (1382, 335, 37, 490), (1379, 334, 38, 493), (1376, 333, 39, 496), (1373, 332, 40, 499), (1369, 331, 41, 502), (635, 1370, 42, 3), (638, 1349, 330, 85), (641, 1328, 323, 86), (644, 1307, 316, 87), (647, 1286, 309, 88), (650, 1265, 302, 89), (91, 288, 295, 90), (1389, 1392, 1413, 1410), (1393, 1395, 1416, 1414), (1396, 1398, 1419, 1417), (1399, 1401, 1422, 1420), (1402, 1404, 1425, 1423), (1405, 1407, 1428, 1426), (1411, 1415, 1434, 1431), (345, 1418, 1437, 1435), (346, 1421, 1440, 1438), (347, 1424, 1443, 1441), (348, 1427, 1446, 1444), (349, 1429, 1449, 1447), (1432, 1436, 1455, 1452), (352, 1439, 1458, 1456), (353, 1442, 1461, 1459), (354, 1445, 1464, 1462), (355, 1448, 1467, 1465), (356, 1450, 1470, 1468), (1453, 1457, 1476, 1473), (359, 1460, 1479, 1477), (360, 1463, 1482, 1480), (361, 1466, 1485, 1483), (362, 1469, 1488, 1486), (363, 1471, 1491, 1489), (1474, 1478, 1497, 1494), (366, 1481, 1500, 1498), (367, 1484, 1503, 1501), (368, 1487, 1506, 1504), (369, 1490, 1509, 1507), (370, 1492, 1512, 1510), (1495, 1499, 1518, 1515), (373, 1502, 1521, 1519), (374, 1505, 1524, 1522), (375, 1508, 1527, 1525), (376, 1511, 1530, 1528), (377, 1513, 1533, 1531), (5, 527, 1390, 433), (49, 524, 1394, 337), (48, 521, 1397, 338), (47, 518, 1400, 339), (46, 515, 1403, 340), (45, 512, 1406, 341), (44, 509, 1408, 342), (43, 4, 614, 1409), (343, 78, 617, 1430), (350, 79, 620, 1451), (357, 80, 623, 1472), (364, 81, 626, 1493), (371, 82, 629, 1514), (378, 83, 632, 1534), (1535, 84, 0, 438), (1532, 385, 22, 441), (1529, 384, 23, 444), (1526, 383, 24, 447), (1523, 382, 25, 450), (1520, 381, 26, 453), (1516, 380, 27, 456), (415, 1517, 28, 1), (418, 1496, 379, 15), (421, 1475, 372, 16), (424, 1454, 365, 17), (427, 1433, 358, 18), (430, 1412, 351, 19), (21, 1391, 344, 20)])
me_cube_002.polygons.foreach_set('use_smooth', [True] * 384)
_uv = me_cube_002.uv_layers.new(name='UVMap')
_uv.uv.foreach_set('vector', [0.6562, 0.5313, 0.6875, 0.5313, 0.6875, 0.5625, 0.6563, 0.5625, 0.6875, 0.5313, 0.7188, 0.5313, 0.7188, 0.5625, 0.6875, 0.5625, 0.7188, 0.5313, 0.75, 0.5313, 0.75, 0.5625, 0.7188, 0.5625, 0.75, 0.5313, 0.7813, 0.5313, 0.7813, 0.5625, 0.75, 0.5625, 0.7813, 0.5313, 0.8125, 0.5313, 0.8125, 0.5625, 0.7813, 0.5625, 0.8125, 0.5313, 0.8438, 0.5313, 0.8438, 0.5625, 0.8125, 0.5625, 0.6563, 0.5625, 0.6875, 0.5625, 0.6875, 0.5938, 0.6563, 0.5938, 0.6875, 0.5625, 0.7188, 0.5625, 0.7187, 0.5938, 0.6875, 0.5938, 0.7188, 0.5625, 0.75, 0.5625, 0.75, 0.5938, 0.7187, 0.5938, 0.75, 0.5625, 0.7813, 0.5625, 0.7813, 0.5938, 0.75, 0.5938, 0.7813, 0.5625, 0.8125, 0.5625, 0.8125, 0.5938, 0.7813, 0.5938, 0.8125, 0.5625, 0.8438, 0.5625, 0.8438, 0.5938, 0.8125, 0.5938, 0.6563, 0.5938, 0.6875, 0.5938, 0.6875, 0.625, 0.6563, 0.625, 0.6875, 0.5938, 0.7187, 0.5938, 0.7188, 0.625, 0.6875, 0.625, 0.7187, 0.5938, 0.75, 0.5938, 0.75, 0.625, 0.7188, 0.625, 0.75, 0.5938, 0.7813, 0.5938, 0.7813, 0.625, 0.75, 0.625, 0.7813, 0.5938, 0.8125, 0.5938, 0.8125, 0.625, 0.7813, 0.625, 0.8125, 0.5938, 0.8438, 0.5938, 0.8438, 0.625, 0.8125, 0.625, 0.6563, 0.625, 0.6875, 0.625, 0.6875, 0.6563, 0.6563, 0.6563, 0.6875, 0.625, 0.7188, 0.625, 0.7187, 0.6563, 0.6875, 0.6563, 0.7188, 0.625, 0.75, 0.625, 0.75, 0.6563, 0.7187, 0.6563, 0.75, 0.625, 0.7813, 0.625, 0.7813, 0.6563, 0.75, 0.6563, 0.7813, 0.625, 0.8125, 0.625, 0.8125, 0.6563, 0.7813, 0.6563, 0.8125, 0.625, 0.8438, 0.625, 0.8438, 0.6562, 0.8125, 0.6563, 0.6563, 0.6563, 0.6875, 0.6563, 0.6875, 0.6875, 0.6562, 0.6875, 0.6875, 0.6563, 0.7187, 0.6563, 0.7188, 0.6875, 0.6875, 0.6875, 0.7187, 0.6563, 0.75, 0.6563, 0.75, 0.6875, 0.7188, 0.6875, 0.75, 0.6563, 0.7813, 0.6563, 0.7813, 0.6875, 0.75, 0.6875, 0.7813, 0.6563, 0.8125, 0.6563, 0.8125, 0.6875, 0.7813, 0.6875, 0.8125, 0.6563, 0.8438, 0.6562, 0.8438, 0.6875, 0.8125, 0.6875, 0.6562, 0.6875, 0.6875, 0.6875, 0.6875, 0.7188, 0.6562, 0.7188, 0.6875, 0.6875, 0.7188, 0.6875, 0.7188, 0.7188, 0.6875, 0.7188, 0.7188, 0.6875, 0.75, 0.6875, 0.75, 0.7188, 0.7188, 0.7188, 0.75, 0.6875, 0.7813, 0.6875, 0.7813, 0.7188, 0.75, 0.7188, 0.7813, 0.6875, 0.8125, 0.6875, 0.8125, 0.7188, 0.7813, 0.7188, 0.8125, 0.6875, 0.8438, 0.6875, 0.8438, 0.7188, 0.8125, 0.7188, 0.625, 0.5, 0.6563, 0.5, 0.6562, 0.5313, 0.625, 0.5313, 0.6563, 0.5, 0.6875, 0.5, 0.6875, 0.5313, 0.6562, 0.5313, 0.6875, 0.5, 0.7188, 0.5, 0.7188, 0.5313, 0.6875, 0.5313, 0.7188, 0.5, 0.75, 0.5, 0.75, 0.5313, 0.7188, 0.5313, 0.75, 0.5, 0.7813, 0.5, 0.7813, 0.5313, 0.75, 0.5313, 0.7813, 0.5, 0.8125, 0.5, 0.8125, 0.5313, 0.7813, 0.5313, 0.8125, 0.5, 0.8438, 0.5, 0.8438, 0.5313, 0.8125, 0.5313, 0.8438, 0.5, 0.875, 0.5, 0.875, 0.5313, 0.8438, 0.5313, 0.8438, 0.5313, 0.875, 0.5313, 0.875, 0.5625, 0.8438, 0.5625, 0.8438, 0.5625, 0.875, 0.5625, 0.875, 0.5938, 0.8438, 0.5938, 0.8438, 0.5938, 0.875, 0.5938, 0.875, 0.625, 0.8438, 0.625, 0.8438, 0.625, 0.875, 0.625, 0.875, 0.6563, 0.8438, 0.6562, 0.8438, 0.6562, 0.875, 0.6563, 0.875, 0.6875, 0.8438, 0.6875, 0.8438, 0.6875, 0.875, 0.6875, 0.875, 0.7188, 0.8438, 0.7188, 0.8438, 0.7188, 0.875, 0.7188, 0.875, 0.75, 0.8438, 0.75, 0.8125, 0.7188, 0.8438, 0.7188, 0.8438, 0.75, 0.8125, 0.75, 0.7813, 0.7188, 0.8125, 0.7188, 0.8125, 0.75, 0.7813, 0.75, 0.75, 0.7188, 0.7813, 0.7188, 0.7813, 0.75, 0.75, 0.75, 0.7188, 0.7188, 0.75, 0.7188, 0.75, 0.75, 0.7188, 0.75, 0.6875, 0.7188, 0.7188, 0.7188, 0.7188, 0.75, 0.6875, 0.75, 0.6562, 0.7188, 0.6875, 0.7188, 0.6875, 0.75, 0.6563, 0.75, 0.625, 0.7188, 0.6562, 0.7188, 0.6563, 0.75, 0.625, 0.75, 0.625, 0.6875, 0.6562, 0.6875, 0.6562, 0.7188, 0.625, 0.7188, 0.625, 0.6563, 0.6563, 0.6563, 0.6562, 0.6875, 0.625, 0.6875, 0.625, 0.625, 0.6563, 0.625, 0.6563, 0.6563, 0.625, 0.6563, 0.625, 0.5938, 0.6563, 0.5938, 0.6563, 0.625, 0.625, 0.625, 0.625, 0.5625, 0.6563, 0.5625, 0.6563, 0.5938, 0.625, 0.5938, 0.625, 0.5313, 0.6562, 0.5313, 0.6563, 0.5625, 0.625, 0.5625, 0.4063, 0.7812, 0.4375, 0.7813, 0.4375, 0.8125, 0.4063, 0.8125, 0.4375, 0.7813, 0.4688, 0.7813, 0.4688, 0.8125, 0.4375, 0.8125, 0.4688, 0.7813, 0.5, 0.7813, 0.5, 0.8125, 0.4688, 0.8125, 0.5, 0.7813, 0.5313, 0.7813, 0.5312, 0.8125, 0.5, 0.8125, 0.5313, 0.7813, 0.5625, 0.7812, 0.5625, 0.8125, 0.5312, 0.8125, 0.5625, 0.7812, 0.5938, 0.7812, 0.5938, 0.8125, 0.5625, 0.8125, 0.4063, 0.8125, 0.4375, 0.8125, 0.4375, 0.8438, 0.4063, 0.8438, 0.4375, 0.8125, 0.4688, 0.8125, 0.4688, 0.8438, 0.4375, 0.8438, 0.4688, 0.8125, 0.5, 0.8125, 0.5, 0.8438, 0.4688, 0.8438, 0.5, 0.8125, 0.5312, 0.8125, 0.5313, 0.8438, 0.5, 0.8438, 0.5312, 0.8125, 0.5625, 0.8125, 0.5625, 0.8438, 0.5313, 0.8438, 0.5625, 0.8125, 0.5938, 0.8125, 0.5938, 0.8438, 0.5625, 0.8438, 0.4063, 0.8438, 0.4375, 0.8438, 0.4375, 0.875, 0.4063, 0.875, 0.4375, 0.8438, 0.4688, 0.8438, 0.4688, 0.875, 0.4375, 0.875, 0.4688, 0.8438, 0.5, 0.8438, 0.5, 0.875, 0.4688, 0.875, 0.5, 0.8438, 0.5313, 0.8438, 0.5312, 0.875, 0.5, 0.875, 0.5313, 0.8438, 0.5625, 0.8438, 0.5625, 0.875, 0.5312, 0.875, 0.5625, 0.8438, 0.5938, 0.8438, 0.5938, 0.875, 0.5625, 0.875, 0.4063, 0.875, 0.4375, 0.875, 0.4375, 0.9063, 0.4063, 0.9062, 0.4375, 0.875, 0.4688, 0.875, 0.4688, 0.9063, 0.4375, 0.9063, 0.4688, 0.875, 0.5, 0.875, 0.5, 0.9063, 0.4688, 0.9063, 0.5, 0.875, 0.5312, 0.875, 0.5313, 0.9063, 0.5, 0.9063, 0.5312, 0.875, 0.5625, 0.875, 0.5625, 0.9063, 0.5313, 0.9063, 0.5625, 0.875, 0.5938, 0.875, 0.5938, 0.9063, 0.5625, 0.9063, 0.4063, 0.9062, 0.4375, 0.9063, 0.4375, 0.9375, 0.4063, 0.9375, 0.4375, 0.9063, 0.4688, 0.9063, 0.4688, 0.9375, 0.4375, 0.9375, 0.4688, 0.9063, 0.5, 0.9063, 0.5, 0.9375, 0.4688, 0.9375, 0.5, 0.9063, 0.5313, 0.9063, 0.5312, 0.9375, 0.5, 0.9375, 0.5313, 0.9063, 0.5625, 0.9063, 0.5625, 0.9375, 0.5312, 0.9375, 0.5625, 0.9063, 0.5938, 0.9063, 0.5938, 0.9375, 0.5625, 0.9375, 0.4063, 0.9375, 0.4375, 0.9375, 0.4375, 0.9688, 0.4063, 0.9688, 0.4375, 0.9375, 0.4688, 0.9375, 0.4688, 0.9688, 0.4375, 0.9688, 0.4688, 0.9375, 0.5, 0.9375, 0.5, 0.9688, 0.4688, 0.9688, 0.5, 0.9375, 0.5312, 0.9375, 0.5313, 0.9688, 0.5, 0.9688, 0.5312, 0.9375, 0.5625, 0.9375, 0.5625, 0.9688, 0.5313, 0.9688, 0.5625, 0.9375, 0.5938, 0.9375, 0.5938, 0.9688, 0.5625, 0.9688, 0.375, 0.75, 0.4063, 0.75, 0.4063, 0.7812, 0.375, 0.7813, 0.4063, 0.75, 0.4375, 0.75, 0.4375, 0.7813, 0.4063, 0.7812, 0.4375, 0.75, 0.4688, 0.75, 0.4688, 0.7813, 0.4375, 0.7813, 0.4688, 0.75, 0.5, 0.75, 0.5, 0.7813, 0.4688, 0.7813, 0.5, 0.75, 0.5312, 0.75, 0.5313, 0.7813, 0.5, 0.7813, 0.5312, 0.75, 0.5625, 0.75, 0.5625, 0.7812, 0.5313, 0.7813, 0.5625, 0.75, 0.5938, 0.75, 0.5938, 0.7812, 0.5625, 0.7812, 0.5938, 0.75, 0.625, 0.75, 0.625, 0.7813, 0.5938, 0.7812, 0.5938, 0.7812, 0.625, 0.7813, 0.625, 0.8125, 0.5938, 0.8125, 0.5938, 0.8125, 0.625, 0.8125, 0.625, 0.8438, 0.5938, 0.8438, 0.5938, 0.8438, 0.625, 0.8438, 0.625, 0.875, 0.5938, 0.875, 0.5938, 0.875, 0.625, 0.875, 0.625, 0.9063, 0.5938, 0.9063, 0.5938, 0.9063, 0.625, 0.9063, 0.625, 0.9375, 0.5938, 0.9375, 0.5938, 0.9375, 0.625, 0.9375, 0.625, 0.9688, 0.5938, 0.9688, 0.5938, 0.9688, 0.625, 0.9688, 0.625, 1.0, 0.5938, 1.0, 0.5625, 0.9688, 0.5938, 0.9688, 0.5938, 1.0, 0.5625, 1.0, 0.5313, 0.9688, 0.5625, 0.9688, 0.5625, 1.0, 0.5313, 1.0, 0.5, 0.9688, 0.5313, 0.9688, 0.5313, 1.0, 0.5, 1.0, 0.4688, 0.9688, 0.5, 0.9688, 0.5, 1.0, 0.4688, 1.0, 0.4375, 0.9688, 0.4688, 0.9688, 0.4688, 1.0, 0.4375, 1.0, 0.4063, 0.9688, 0.4375, 0.9688, 0.4375, 1.0, 0.4063, 1.0, 0.375, 0.9688, 0.4063, 0.9688, 0.4063, 1.0, 0.375, 1.0, 0.375, 0.9375, 0.4063, 0.9375, 0.4063, 0.9688, 0.375, 0.9688, 0.375, 0.9063, 0.4063, 0.9062, 0.4063, 0.9375, 0.375, 0.9375, 0.375, 0.875, 0.4063, 0.875, 0.4063, 0.9062, 0.375, 0.9063, 0.375, 0.8438, 0.4063, 0.8438, 0.4063, 0.875, 0.375, 0.875, 0.375, 0.8125, 0.4063, 0.8125, 0.4063, 0.8438, 0.375, 0.8438, 0.375, 0.7813, 0.4063, 0.7812, 0.4063, 0.8125, 0.375, 0.8125, 0.4063, 0.03125, 0.4375, 0.03125, 0.4375, 0.0625, 0.4063, 0.0625, 0.4375, 0.03125, 0.4688, 0.03125, 0.4688, 0.0625, 0.4375, 0.0625, 0.4688, 0.03125, 0.5, 0.03125, 0.5, 0.0625, 0.4688, 0.0625, 0.5, 0.03125, 0.5312, 0.03125, 0.5312, 0.0625, 0.5, 0.0625, 0.5312, 0.03125, 0.5625, 0.03125, 0.5625, 0.0625, 0.5312, 0.0625, 0.5625, 0.03125, 0.5938, 0.03125, 0.5938, 0.0625, 0.5625, 0.0625, 0.4063, 0.0625, 0.4375, 0.0625, 0.4375, 0.09375, 0.4063, 0.09375, 0.4375, 0.0625, 0.4688, 0.0625, 0.4688, 0.09375, 0.4375, 0.09375, 0.4688, 0.0625, 0.5, 0.0625, 0.5, 0.09375, 0.4688, 0.09375, 0.5, 0.0625, 0.5312, 0.0625, 0.5313, 0.09375, 0.5, 0.09375, 0.5312, 0.0625, 0.5625, 0.0625, 0.5625, 0.09375, 0.5313, 0.09375, 0.5625, 0.0625, 0.5938, 0.0625, 0.5938, 0.09375, 0.5625, 0.09375, 0.4063, 0.09375, 0.4375, 0.09375, 0.4375, 0.125, 0.4063, 0.125, 0.4375, 0.09375, 0.4688, 0.09375, 0.4688, 0.125, 0.4375, 0.125, 0.4688, 0.09375, 0.5, 0.09375, 0.5, 0.125, 0.4688, 0.125, 0.5, 0.09375, 0.5313, 0.09375, 0.5312, 0.125, 0.5, 0.125, 0.5313, 0.09375, 0.5625, 0.09375, 0.5625, 0.125, 0.5312, 0.125, 0.5625, 0.09375, 0.5938, 0.09375, 0.5938, 0.125, 0.5625, 0.125, 0.4063, 0.125, 0.4375, 0.125, 0.4375, 0.1562, 0.4063, 0.1563, 0.4375, 0.125, 0.4688, 0.125, 0.4688, 0.1563, 0.4375, 0.1562, 0.4688, 0.125, 0.5, 0.125, 0.5, 0.1562, 0.4688, 0.1563, 0.5, 0.125, 0.5312, 0.125, 0.5313, 0.1563, 0.5, 0.1562, 0.5312, 0.125, 0.5625, 0.125, 0.5625, 0.1562, 0.5313, 0.1563, 0.5625, 0.125, 0.5938, 0.125, 0.5938, 0.1562, 0.5625, 0.1562, 0.4063, 0.1563, 0.4375, 0.1562, 0.4375, 0.1875, 0.4063, 0.1875, 0.4375, 0.1562, 0.4688, 0.1563, 0.4688, 0.1875, 0.4375, 0.1875, 0.4688, 0.1563, 0.5, 0.1562, 0.5, 0.1875, 0.4688, 0.1875, 0.5, 0.1562, 0.5313, 0.1563, 0.5312, 0.1875, 0.5, 0.1875, 0.5313, 0.1563, 0.5625, 0.1562, 0.5625, 0.1875, 0.5312, 0.1875, 0.5625, 0.1562, 0.5938, 0.1562, 0.5938, 0.1875, 0.5625, 0.1875, 0.4063, 0.1875, 0.4375, 0.1875, 0.4375, 0.2188, 0.4063, 0.2188, 0.4375, 0.1875, 0.4688, 0.1875, 0.4688, 0.2188, 0.4375, 0.2188, 0.4688, 0.1875, 0.5, 0.1875, 0.5, 0.2188, 0.4688, 0.2188, 0.5, 0.1875, 0.5312, 0.1875, 0.5313, 0.2188, 0.5, 0.2188, 0.5312, 0.1875, 0.5625, 0.1875, 0.5625, 0.2188, 0.5313, 0.2188, 0.5625, 0.1875, 0.5938, 0.1875, 0.5938, 0.2188, 0.5625, 0.2188, 0.375, 0.0, 0.4063, 0.0, 0.4063, 0.03125, 0.375, 0.03125, 0.4063, 0.0, 0.4375, 0.0, 0.4375, 0.03125, 0.4063, 0.03125, 0.4375, 0.0, 0.4688, 0.0, 0.4688, 0.03125, 0.4375, 0.03125, 0.4688, 0.0, 0.5, 0.0, 0.5, 0.03125, 0.4688, 0.03125, 0.5, 0.0, 0.5313, 0.0, 0.5312, 0.03125, 0.5, 0.03125, 0.5313, 0.0, 0.5625, 0.0, 0.5625, 0.03125, 0.5312, 0.03125, 0.5625, 0.0, 0.5938, 0.0, 0.5938, 0.03125, 0.5625, 0.03125, 0.5938, 0.0, 0.625, 0.0, 0.625, 0.03125, 0.5938, 0.03125, 0.5938, 0.03125, 0.625, 0.03125, 0.625, 0.0625, 0.5938, 0.0625, 0.5938, 0.0625, 0.625, 0.0625, 0.625, 0.09375, 0.5938, 0.09375, 0.5938, 0.09375, 0.625, 0.09375, 0.625, 0.125, 0.5938, 0.125, 0.5938, 0.125, 0.625, 0.125, 0.625, 0.1563, 0.5938, 0.1562, 0.5938, 0.1562, 0.625, 0.1563, 0.625, 0.1875, 0.5938, 0.1875, 0.5938, 0.1875, 0.625, 0.1875, 0.625, 0.2188, 0.5938, 0.2188, 0.5938, 0.2188, 0.625, 0.2188, 0.625, 0.25, 0.5938, 0.25, 0.5625, 0.2188, 0.5938, 0.2188, 0.5938, 0.25, 0.5625, 0.25, 0.5313, 0.2188, 0.5625, 0.2188, 0.5625, 0.25, 0.5312, 0.25, 0.5, 0.2188, 0.5313, 0.2188, 0.5312, 0.25, 0.5, 0.25, 0.4688, 0.2188, 0.5, 0.2188, 0.5, 0.25, 0.4688, 0.25, 0.4375, 0.2188, 0.4688, 0.2188, 0.4688, 0.25, 0.4375, 0.25, 0.4063, 0.2188, 0.4375, 0.2188, 0.4375, 0.25, 0.4063, 0.25, 0.375, 0.2188, 0.4063, 0.2188, 0.4063, 0.25, 0.375, 0.25, 0.375, 0.1875, 0.4063, 0.1875, 0.4063, 0.2188, 0.375, 0.2188, 0.375, 0.1563, 0.4063, 0.1563, 0.4063, 0.1875, 0.375, 0.1875, 0.375, 0.125, 0.4063, 0.125, 0.4063, 0.1563, 0.375, 0.1563, 0.375, 0.09375, 0.4063, 0.09375, 0.4063, 0.125, 0.375, 0.125, 0.375, 0.0625, 0.4063, 0.0625, 0.4063, 0.09375, 0.375, 0.09375, 0.375, 0.03125, 0.4063, 0.03125, 0.4063, 0.0625, 0.375, 0.0625, 0.1563, 0.5313, 0.1875, 0.5313, 0.1875, 0.5625, 0.1563, 0.5625, 0.1875, 0.5313, 0.2188, 0.5313, 0.2188, 0.5625, 0.1875, 0.5625, 0.2188, 0.5313, 0.25, 0.5313, 0.25, 0.5625, 0.2188, 0.5625, 0.25, 0.5313, 0.2812, 0.5313, 0.2813, 0.5625, 0.25, 0.5625, 0.2812, 0.5313, 0.3125, 0.5313, 0.3125, 0.5625, 0.2813, 0.5625, 0.3125, 0.5313, 0.3438, 0.5313, 0.3438, 0.5625, 0.3125, 0.5625, 0.1563, 0.5625, 0.1875, 0.5625, 0.1875, 0.5938, 0.1562, 0.5938, 0.1875, 0.5625, 0.2188, 0.5625, 0.2188, 0.5938, 0.1875, 0.5938, 0.2188, 0.5625, 0.25, 0.5625, 0.25, 0.5938, 0.2188, 0.5938, 0.25, 0.5625, 0.2813, 0.5625, 0.2813, 0.5938, 0.25, 0.5938, 0.2813, 0.5625, 0.3125, 0.5625, 0.3125, 0.5938, 0.2813, 0.5938, 0.3125, 0.5625, 0.3438, 0.5625, 0.3438, 0.5938, 0.3125, 0.5938, 0.1562, 0.5938, 0.1875, 0.5938, 0.1875, 0.625, 0.1563, 0.625, 0.1875, 0.5938, 0.2188, 0.5938, 0.2188, 0.625, 0.1875, 0.625, 0.2188, 0.5938, 0.25, 0.5938, 0.25, 0.625, 0.2188, 0.625, 0.25, 0.5938, 0.2813, 0.5938, 0.2813, 0.625, 0.25, 0.625, 0.2813, 0.5938, 0.3125, 0.5938, 0.3125, 0.625, 0.2813, 0.625, 0.3125, 0.5938, 0.3438, 0.5938, 0.3438, 0.625, 0.3125, 0.625, 0.1563, 0.625, 0.1875, 0.625, 0.1875, 0.6563, 0.1562, 0.6562, 0.1875, 0.625, 0.2188, 0.625, 0.2188, 0.6563, 0.1875, 0.6563, 0.2188, 0.625, 0.25, 0.625, 0.25, 0.6563, 0.2188, 0.6563, 0.25, 0.625, 0.2813, 0.625, 0.2813, 0.6563, 0.25, 0.6563, 0.2813, 0.625, 0.3125, 0.625, 0.3125, 0.6563, 0.2813, 0.6563, 0.3125, 0.625, 0.3438, 0.625, 0.3438, 0.6563, 0.3125, 0.6563, 0.1562, 0.6562, 0.1875, 0.6563, 0.1875, 0.6875, 0.1563, 0.6875, 0.1875, 0.6563, 0.2188, 0.6563, 0.2188, 0.6875, 0.1875, 0.6875, 0.2188, 0.6563, 0.25, 0.6563, 0.25, 0.6875, 0.2188, 0.6875, 0.25, 0.6563, 0.2813, 0.6563, 0.2813, 0.6875, 0.25, 0.6875, 0.2813, 0.6563, 0.3125, 0.6563, 0.3125, 0.6875, 0.2813, 0.6875, 0.3125, 0.6563, 0.3438, 0.6563, 0.3438, 0.6875, 0.3125, 0.6875, 0.1563, 0.6875, 0.1875, 0.6875, 0.1875, 0.7188, 0.1563, 0.7188, 0.1875, 0.6875, 0.2188, 0.6875, 0.2188, 0.7188, 0.1875, 0.7188, 0.2188, 0.6875, 0.25, 0.6875, 0.25, 0.7188, 0.2188, 0.7188, 0.25, 0.6875, 0.2813, 0.6875, 0.2812, 0.7188, 0.25, 0.7188, 0.2813, 0.6875, 0.3125, 0.6875, 0.3125, 0.7188, 0.2812, 0.7188, 0.3125, 0.6875, 0.3438, 0.6875, 0.3438, 0.7188, 0.3125, 0.7188, 0.125, 0.5, 0.1563, 0.5, 0.1563, 0.5313, 0.125, 0.5313, 0.1563, 0.5, 0.1875, 0.5, 0.1875, 0.5313, 0.1563, 0.5313, 0.1875, 0.5, 0.2188, 0.5, 0.2188, 0.5313, 0.1875, 0.5313, 0.2188, 0.5, 0.25, 0.5, 0.25, 0.5313, 0.2188, 0.5313, 0.25, 0.5, 0.2813, 0.5, 0.2812, 0.5313, 0.25, 0.5313, 0.2813, 0.5, 0.3125, 0.5, 0.3125, 0.5313, 0.2812, 0.5313, 0.3125, 0.5, 0.3438, 0.5, 0.3438, 0.5313, 0.3125, 0.5313, 0.3438, 0.5, 0.375, 0.5, 0.375, 0.5313, 0.3438, 0.5313, 0.3438, 0.5313, 0.375, 0.5313, 0.375, 0.5625, 0.3438, 0.5625, 0.3438, 0.5625, 0.375, 0.5625, 0.375, 0.5938, 0.3438, 0.5938, 0.3438, 0.5938, 0.375, 0.5938, 0.375, 0.625, 0.3438, 0.625, 0.3438, 0.625, 0.375, 0.625, 0.375, 0.6563, 0.3438, 0.6563, 0.3438, 0.6563, 0.375, 0.6563, 0.375, 0.6875, 0.3438, 0.6875, 0.3438, 0.6875, 0.375, 0.6875, 0.375, 0.7188, 0.3438, 0.7188, 0.3438, 0.7188, 0.375, 0.7188, 0.375, 0.75, 0.3438, 0.75, 0.3125, 0.7188, 0.3438, 0.7188, 0.3438, 0.75, 0.3125, 0.75, 0.2812, 0.7188, 0.3125, 0.7188, 0.3125, 0.75, 0.2813, 0.75, 0.25, 0.7188, 0.2812, 0.7188, 0.2813, 0.75, 0.25, 0.75, 0.2188, 0.7188, 0.25, 0.7188, 0.25, 0.75, 0.2188, 0.75, 0.1875, 0.7188, 0.2188, 0.7188, 0.2188, 0.75, 0.1875, 0.75, 0.1563, 0.7188, 0.1875, 0.7188, 0.1875, 0.75, 0.1563, 0.75, 0.125, 0.7188, 0.1563, 0.7188, 0.1563, 0.75, 0.125, 0.75, 0.125, 0.6875, 0.1563, 0.6875, 0.1563, 0.7188, 0.125, 0.7188, 0.125, 0.6563, 0.1562, 0.6562, 0.1563, 0.6875, 0.125, 0.6875, 0.125, 0.625, 0.1563, 0.625, 0.1562, 0.6562, 0.125, 0.6563, 0.125, 0.5938, 0.1562, 0.5938, 0.1563, 0.625, 0.125, 0.625, 0.125, 0.5625, 0.1563, 0.5625, 0.1562, 0.5938, 0.125, 0.5938, 0.125, 0.5313, 0.1563, 0.5313, 0.1563, 0.5625, 0.125, 0.5625, 0.4063, 0.5313, 0.4375, 0.5313, 0.4375, 0.5625, 0.4063, 0.5625, 0.4375, 0.5313, 0.4688, 0.5313, 0.4688, 0.5625, 0.4375, 0.5625, 0.4688, 0.5313, 0.5, 0.5313, 0.5, 0.5625, 0.4688, 0.5625, 0.5, 0.5313, 0.5313, 0.5313, 0.5312, 0.5625, 0.5, 0.5625, 0.5313, 0.5313, 0.5625, 0.5313, 0.5625, 0.5625, 0.5312, 0.5625, 0.5625, 0.5313, 0.5938, 0.5313, 0.5938, 0.5625, 0.5625, 0.5625, 0.4063, 0.5625, 0.4375, 0.5625, 0.4375, 0.5938, 0.4063, 0.5938, 0.4375, 0.5625, 0.4688, 0.5625, 0.4688, 0.5938, 0.4375, 0.5938, 0.4688, 0.5625, 0.5, 0.5625, 0.5, 0.5938, 0.4688, 0.5938, 0.5, 0.5625, 0.5312, 0.5625, 0.5313, 0.5938, 0.5, 0.5938, 0.5312, 0.5625, 0.5625, 0.5625, 0.5625, 0.5938, 0.5313, 0.5938, 0.5625, 0.5625, 0.5938, 0.5625, 0.5938, 0.5938, 0.5625, 0.5938, 0.4063, 0.5938, 0.4375, 0.5938, 0.4375, 0.625, 0.4063, 0.625, 0.4375, 0.5938, 0.4688, 0.5938, 0.4688, 0.625, 0.4375, 0.625, 0.4688, 0.5938, 0.5, 0.5938, 0.5, 0.625, 0.4688, 0.625, 0.5, 0.5938, 0.5313, 0.5938, 0.5312, 0.625, 0.5, 0.625, 0.5313, 0.5938, 0.5625, 0.5938, 0.5625, 0.625, 0.5312, 0.625, 0.5625, 0.5938, 0.5938, 0.5938, 0.5938, 0.625, 0.5625, 0.625, 0.4063, 0.625, 0.4375, 0.625, 0.4375, 0.6563, 0.4063, 0.6563, 0.4375, 0.625, 0.4688, 0.625, 0.4688, 0.6563, 0.4375, 0.6563, 0.4688, 0.625, 0.5, 0.625, 0.5, 0.6563, 0.4688, 0.6563, 0.5, 0.625, 0.5312, 0.625, 0.5313, 0.6563, 0.5, 0.6563, 0.5312, 0.625, 0.5625, 0.625, 0.5625, 0.6563, 0.5313, 0.6563, 0.5625, 0.625, 0.5938, 0.625, 0.5938, 0.6563, 0.5625, 0.6563, 0.4063, 0.6563, 0.4375, 0.6563, 0.4375, 0.6875, 0.4063, 0.6875, 0.4375, 0.6563, 0.4688, 0.6563, 0.4688, 0.6875, 0.4375, 0.6875, 0.4688, 0.6563, 0.5, 0.6563, 0.5, 0.6875, 0.4688, 0.6875, 0.5, 0.6563, 0.5313, 0.6563, 0.5312, 0.6875, 0.5, 0.6875, 0.5313, 0.6563, 0.5625, 0.6563, 0.5625, 0.6875, 0.5312, 0.6875, 0.5625, 0.6563, 0.5938, 0.6563, 0.5938, 0.6875, 0.5625, 0.6875, 0.4063, 0.6875, 0.4375, 0.6875, 0.4375, 0.7188, 0.4063, 0.7188, 0.4375, 0.6875, 0.4688, 0.6875, 0.4688, 0.7187, 0.4375, 0.7188, 0.4688, 0.6875, 0.5, 0.6875, 0.5, 0.7188, 0.4688, 0.7187, 0.5, 0.6875, 0.5312, 0.6875, 0.5313, 0.7187, 0.5, 0.7188, 0.5312, 0.6875, 0.5625, 0.6875, 0.5625, 0.7188, 0.5313, 0.7187, 0.5625, 0.6875, 0.5938, 0.6875, 0.5938, 0.7188, 0.5625, 0.7188, 0.375, 0.5, 0.4063, 0.5, 0.4063, 0.5313, 0.375, 0.5313, 0.4063, 0.5, 0.4375, 0.5, 0.4375, 0.5313, 0.4063, 0.5313, 0.4375, 0.5, 0.4688, 0.5, 0.4688, 0.5313, 0.4375, 0.5313, 0.4688, 0.5, 0.5, 0.5, 0.5, 0.5313, 0.4688, 0.5313, 0.5, 0.5, 0.5312, 0.5, 0.5313, 0.5313, 0.5, 0.5313, 0.5312, 0.5, 0.5625, 0.5, 0.5625, 0.5313, 0.5313, 0.5313, 0.5625, 0.5, 0.5938, 0.5, 0.5938, 0.5313, 0.5625, 0.5313, 0.5938, 0.5, 0.625, 0.5, 0.625, 0.5313, 0.5938, 0.5313, 0.5938, 0.5313, 0.625, 0.5313, 0.625, 0.5625, 0.5938, 0.5625, 0.5938, 0.5625, 0.625, 0.5625, 0.625, 0.5938, 0.5938, 0.5938, 0.5938, 0.5938, 0.625, 0.5938, 0.625, 0.625, 0.5938, 0.625, 0.5938, 0.625, 0.625, 0.625, 0.625, 0.6563, 0.5938, 0.6563, 0.5938, 0.6563, 0.625, 0.6563, 0.625, 0.6875, 0.5938, 0.6875, 0.5938, 0.6875, 0.625, 0.6875, 0.625, 0.7188, 0.5938, 0.7188, 0.5938, 0.7188, 0.625, 0.7188, 0.625, 0.75, 0.5938, 0.75, 0.5625, 0.7188, 0.5938, 0.7188, 0.5938, 0.75, 0.5625, 0.75, 0.5313, 0.7187, 0.5625, 0.7188, 0.5625, 0.75, 0.5312, 0.75, 0.5, 0.7188, 0.5313, 0.7187, 0.5312, 0.75, 0.5, 0.75, 0.4688, 0.7187, 0.5, 0.7188, 0.5, 0.75, 0.4688, 0.75, 0.4375, 0.7188, 0.4688, 0.7187, 0.4688, 0.75, 0.4375, 0.75, 0.4063, 0.7188, 0.4375, 0.7188, 0.4375, 0.75, 0.4063, 0.75, 0.375, 0.7188, 0.4063, 0.7188, 0.4063, 0.75, 0.375, 0.75, 0.375, 0.6875, 0.4063, 0.6875, 0.4063, 0.7188, 0.375, 0.7188, 0.375, 0.6563, 0.4063, 0.6563, 0.4063, 0.6875, 0.375, 0.6875, 0.375, 0.625, 0.4063, 0.625, 0.4063, 0.6563, 0.375, 0.6563, 0.375, 0.5938, 0.4063, 0.5938, 0.4063, 0.625, 0.375, 0.625, 0.375, 0.5625, 0.4063, 0.5625, 0.4063, 0.5938, 0.375, 0.5938, 0.375, 0.5313, 0.4063, 0.5313, 0.4063, 0.5625, 0.375, 0.5625, 0.4063, 0.2813, 0.4375, 0.2813, 0.4375, 0.3125, 0.4063, 0.3125, 0.4375, 0.2813, 0.4688, 0.2813, 0.4688, 0.3125, 0.4375, 0.3125, 0.4688, 0.2813, 0.5, 0.2813, 0.5, 0.3125, 0.4688, 0.3125, 0.5, 0.2813, 0.5313, 0.2813, 0.5312, 0.3125, 0.5, 0.3125, 0.5313, 0.2813, 0.5625, 0.2813, 0.5625, 0.3125, 0.5312, 0.3125, 0.5625, 0.2813, 0.5938, 0.2813, 0.5938, 0.3125, 0.5625, 0.3125, 0.4063, 0.3125, 0.4375, 0.3125, 0.4375, 0.3438, 0.4063, 0.3438, 0.4375, 0.3125, 0.4688, 0.3125, 0.4688, 0.3438, 0.4375, 0.3438, 0.4688, 0.3125, 0.5, 0.3125, 0.5, 0.3438, 0.4688, 0.3438, 0.5, 0.3125, 0.5312, 0.3125, 0.5313, 0.3438, 0.5, 0.3438, 0.5312, 0.3125, 0.5625, 0.3125, 0.5625, 0.3438, 0.5313, 0.3438, 0.5625, 0.3125, 0.5938, 0.3125, 0.5938, 0.3438, 0.5625, 0.3438, 0.4063, 0.3438, 0.4375, 0.3438, 0.4375, 0.375, 0.4063, 0.375, 0.4375, 0.3438, 0.4688, 0.3438, 0.4688, 0.375, 0.4375, 0.375, 0.4688, 0.3438, 0.5, 0.3438, 0.5, 0.375, 0.4688, 0.375, 0.5, 0.3438, 0.5313, 0.3438, 0.5312, 0.375, 0.5, 0.375, 0.5313, 0.3438, 0.5625, 0.3438, 0.5625, 0.375, 0.5312, 0.375, 0.5625, 0.3438, 0.5938, 0.3438, 0.5938, 0.375, 0.5625, 0.375, 0.4063, 0.375, 0.4375, 0.375, 0.4375, 0.4063, 0.4063, 0.4062, 0.4375, 0.375, 0.4688, 0.375, 0.4688, 0.4063, 0.4375, 0.4063, 0.4688, 0.375, 0.5, 0.375, 0.5, 0.4063, 0.4688, 0.4063, 0.5, 0.375, 0.5312, 0.375, 0.5313, 0.4063, 0.5, 0.4063, 0.5312, 0.375, 0.5625, 0.375, 0.5625, 0.4063, 0.5313, 0.4063, 0.5625, 0.375, 0.5938, 0.375, 0.5938, 0.4063, 0.5625, 0.4063, 0.4063, 0.4062, 0.4375, 0.4063, 0.4375, 0.4375, 0.4063, 0.4375, 0.4375, 0.4063, 0.4688, 0.4063, 0.4688, 0.4375, 0.4375, 0.4375, 0.4688, 0.4063, 0.5, 0.4063, 0.5, 0.4375, 0.4688, 0.4375, 0.5, 0.4063, 0.5313, 0.4063, 0.5312, 0.4375, 0.5, 0.4375, 0.5313, 0.4063, 0.5625, 0.4063, 0.5625, 0.4375, 0.5312, 0.4375, 0.5625, 0.4063, 0.5938, 0.4063, 0.5938, 0.4375, 0.5625, 0.4375, 0.4063, 0.4375, 0.4375, 0.4375, 0.4375, 0.4688, 0.4063, 0.4688, 0.4375, 0.4375, 0.4688, 0.4375, 0.4688, 0.4688, 0.4375, 0.4688, 0.4688, 0.4375, 0.5, 0.4375, 0.5, 0.4688, 0.4688, 0.4688, 0.5, 0.4375, 0.5312, 0.4375, 0.5313, 0.4688, 0.5, 0.4688, 0.5312, 0.4375, 0.5625, 0.4375, 0.5625, 0.4688, 0.5313, 0.4688, 0.5625, 0.4375, 0.5938, 0.4375, 0.5938, 0.4687, 0.5625, 0.4688, 0.375, 0.25, 0.4063, 0.25, 0.4063, 0.2813, 0.375, 0.2813, 0.4063, 0.25, 0.4375, 0.25, 0.4375, 0.2813, 0.4063, 0.2813, 0.4375, 0.25, 0.4688, 0.25, 0.4688, 0.2813, 0.4375, 0.2813, 0.4688, 0.25, 0.5, 0.25, 0.5, 0.2813, 0.4688, 0.2813, 0.5, 0.25, 0.5312, 0.25, 0.5313, 0.2813, 0.5, 0.2813, 0.5312, 0.25, 0.5625, 0.25, 0.5625, 0.2813, 0.5313, 0.2813, 0.5625, 0.25, 0.5938, 0.25, 0.5938, 0.2813, 0.5625, 0.2813, 0.5938, 0.25, 0.625, 0.25, 0.625, 0.2813, 0.5938, 0.2813, 0.5938, 0.2813, 0.625, 0.2813, 0.625, 0.3125, 0.5938, 0.3125, 0.5938, 0.3125, 0.625, 0.3125, 0.625, 0.3438, 0.5938, 0.3438, 0.5938, 0.3438, 0.625, 0.3438, 0.625, 0.375, 0.5938, 0.375, 0.5938, 0.375, 0.625, 0.375, 0.625, 0.4063, 0.5938, 0.4063, 0.5938, 0.4063, 0.625, 0.4063, 0.625, 0.4375, 0.5938, 0.4375, 0.5938, 0.4375, 0.625, 0.4375, 0.625, 0.4688, 0.5938, 0.4687, 0.5938, 0.4687, 0.625, 0.4688, 0.625, 0.5, 0.5938, 0.5, 0.5625, 0.4688, 0.5938, 0.4687, 0.5938, 0.5, 0.5625, 0.5, 0.5313, 0.4688, 0.5625, 0.4688, 0.5625, 0.5, 0.5312, 0.5, 0.5, 0.4688, 0.5313, 0.4688, 0.5312, 0.5, 0.5, 0.5, 0.4688, 0.4688, 0.5, 0.4688, 0.5, 0.5, 0.4688, 0.5, 0.4375, 0.4688, 0.4688, 0.4688, 0.4688, 0.5, 0.4375, 0.5, 0.4063, 0.4688, 0.4375, 0.4688, 0.4375, 0.5, 0.4063, 0.5, 0.375, 0.4688, 0.4063, 0.4688, 0.4063, 0.5, 0.375, 0.5, 0.375, 0.4375, 0.4063, 0.4375, 0.4063, 0.4688, 0.375, 0.4688, 0.375, 0.4063, 0.4063, 0.4062, 0.4063, 0.4375, 0.375, 0.4375, 0.375, 0.375, 0.4063, 0.375, 0.4063, 0.4062, 0.375, 0.4063, 0.375, 0.3438, 0.4063, 0.3438, 0.4063, 0.375, 0.375, 0.375, 0.375, 0.3125, 0.4063, 0.3125, 0.4063, 0.3438, 0.375, 0.3438, 0.375, 0.2813, 0.4063, 0.2813, 0.4063, 0.3125, 0.375, 0.3125])
me_cube_002.materials.append(mat_material_001)
me_cube_002.use_mirror_vertex_groups = False
me_cube_002.update()

# ---- objects
ob_cube = bpy.data.objects.new('Cube', me_cube)
ob_cube_001 = bpy.data.objects.new('Cube.001', me_cube_002)

# ---- transforms, parenting, visibility, modifiers, constraints
ob_cube.location = (0.0, 0.0, 0.0)
ob_cube.lock_rotations_4d = False
ob_cube.empty_display_type = 'ARROWS'
ob_cube.lineart.crease_threshold = 0.0
ob_cube_001.location = (0.0, 0.0, 0.0)
ob_cube_001.scale = (1.0, 1.0, 1.0)
ob_cube_001.lock_rotations_4d = False
ob_cube_001.empty_display_type = 'ARROWS'
ob_cube_001.lineart.crease_threshold = 0.0

# ---- collection membership
col_collection.objects.link(ob_cube)
col_collection.objects.link(ob_cube_001)

# ---- scene / render settings (as saved in the file)
scene.frame_start = 1; scene.frame_end = 250; scene.frame_set(1)
scene.render.engine = 'BLENDER_EEVEE_NEXT'
scene.cycles.sampling_pattern = 'TABULATED_SOBOL'
scene.view_settings.view_transform = 'Filmic'
bpy.context.view_layer.update()

# ---- added for rendering (the .blend has no active camera and no usable light): camera, sun
cam_auto = bpy.data.cameras.new('AutoCamera')
cam_auto.lens = 50.0
cam_auto.sensor_width = 36.0
cam_auto.clip_end = 1000.0
ob_auto_camera = bpy.data.objects.new('AutoCamera', cam_auto)
scene.collection.objects.link(ob_auto_camera)
ob_auto_camera.location = (2.86748, -3.41869, 2.28544)
ob_auto_camera.rotation_euler = (1.09748, -7.21219e-08, 0.694738)
scene.camera = ob_auto_camera
light_auto_sun = bpy.data.lights.new('AutoSun', 'SUN')
light_auto_sun.energy = 3.0
light_auto_sun.angle = 0.0523599
ob_auto_sun = bpy.data.objects.new('AutoSun', light_auto_sun)
scene.collection.objects.link(ob_auto_sun)
ob_auto_sun.rotation_euler = (0.872665, 0.174533, 0.523599)
bpy.context.view_layer.update()
